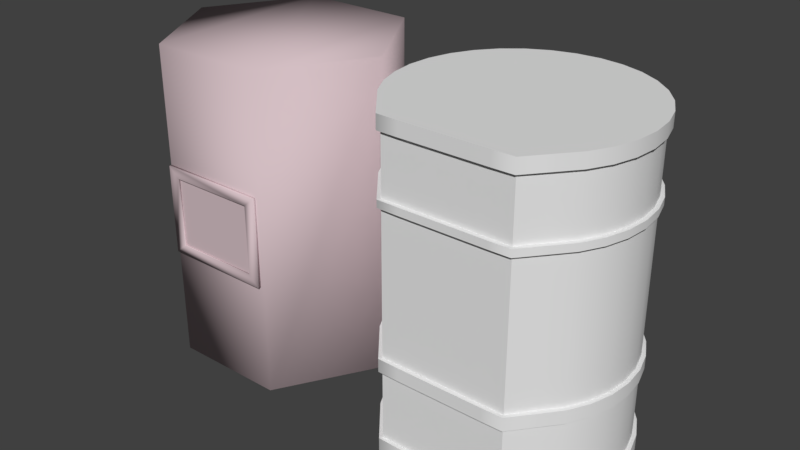# Source: barrel.blend  (saved by Blender 2.79.0; exported with 4.5.12 LTS)
import bpy
from mathutils import Matrix  # noqa: F401  (used for matrix-valued properties, if any)

bpy.ops.wm.read_factory_settings(use_empty=True)
scene = bpy.context.scene
scene.name = 'gagLable'

# ---- collections
col_collection_1 = bpy.data.collections.new('Collection 1'); scene.collection.children.link(col_collection_1)

# ---- materials (node trees are filled in below, after node groups)
mat_no_material = bpy.data.materials.new('no_material')
mat_no_material.alpha_threshold = 0.0
mat_no_material.use_transparent_shadow = False
mat_no_material.diffuse_color = (0.6533, 0.5159, 0.5463, 1.0)
mat_no_material.roughness = 0.5

# ---- material node trees

# ---- world
world_world = bpy.data.worlds.new('World'); scene.world = world_world
world_world.color = (0.05088, 0.05088, 0.05088)
world_world.use_sun_shadow = False
world_world.sun_shadow_jitter_overblur = 0.0
world_world.cycles.sampling_method = 'MANUAL'

# ---- meshes
me_cylinder = bpy.data.meshes.new('Cylinder')
me_cylinder.from_pydata([(0.0, 1.0, 0.0), (0.0, 1.0, 2.853), (0.1951, 0.9808, 0.0), (0.1951, 0.9808, 2.853), (0.3827, 0.9239, 0.0), (0.3827, 0.9239, 2.853), (0.5556, 0.8315, 0.0), (0.5556, 0.8315, 2.853), (0.7071, 0.7071, 0.0), (0.7071, 0.7071, 2.853), (0.8315, 0.5556, 0.0), (0.8315, 0.5556, 2.853), (0.9239, 0.3827, 0.0), (0.9239, 0.3827, 2.853), (0.9808, 0.1951, 0.0), (0.9808, 0.1951, 2.853), (1.0, 7.55e-08, 0.0), (1.0, 7.55e-08, 2.853), (0.9808, -0.1951, 0.0), (0.9808, -0.1951, 2.853), (0.9239, -0.3827, 0.0), (0.9239, -0.3827, 2.853), (0.8315, -0.5556, 0.0), (0.8315, -0.5556, 2.853), (0.7071, -0.7071, 0.0), (0.7071, -0.7071, 2.853), (0.5556, -0.8976, 0.0), (0.5556, -0.8976, 2.853), (0.3827, -0.8976, 0.0), (0.3827, -0.8976, 2.853), (0.1951, -0.8976, 0.0), (0.1951, -0.8976, 2.853), (-3.258e-07, -0.8976, 0.0), (-3.258e-07, -0.8976, 2.853), (-0.1951, -0.8976, 0.0), (-0.1951, -0.8976, 2.853), (-0.3827, -0.8976, 0.0), (-0.3827, -0.8976, 2.853), (-0.5556, -0.8976, 0.0), (-0.5556, -0.8976, 2.853), (-0.7071, -0.7071, 0.0), (-0.7071, -0.7071, 2.853), (-0.8315, -0.5556, 0.0), (-0.8315, -0.5556, 2.853), (-0.9239, -0.3827, 0.0), (-0.9239, -0.3827, 2.853), (-0.9808, -0.1951, 0.0), (-0.9808, -0.1951, 2.853), (-1.0, 9.656e-07, 0.0), (-1.0, 9.656e-07, 2.853), (-0.9808, 0.1951, 0.0), (-0.9808, 0.1951, 2.853), (-0.9239, 0.3827, 0.0), (-0.9239, 0.3827, 2.853), (-0.8315, 0.5556, 0.0), (-0.8315, 0.5556, 2.853), (-0.7071, 0.7071, 0.0), (-0.7071, 0.7071, 2.853), (-0.5556, 0.8315, 0.0), (-0.5556, 0.8315, 2.853), (-0.3827, 0.9239, 0.0), (-0.3827, 0.9239, 2.853), (-0.1951, 0.9808, 0.0), (-0.1951, 0.9808, 2.853), (0.0, 1.0, 0.1375), (0.1951, 0.9808, 0.1375), (0.3827, 0.9239, 0.1375), (0.5556, 0.8315, 0.1375), (0.7071, 0.7071, 0.1375), (0.8315, 0.5556, 0.1375), (0.9239, 0.3827, 0.1375), (0.9808, 0.1951, 0.1375), (1.0, 7.55e-08, 0.1375), (0.9808, -0.1951, 0.1375), (0.9239, -0.3827, 0.1375), (0.8315, -0.5556, 0.1375), (0.7071, -0.7071, 0.1375), (0.5556, -0.8976, 0.1375), (0.3827, -0.8976, 0.1375), (0.1951, -0.8976, 0.1375), (-3.258e-07, -0.8976, 0.1375), (-0.1951, -0.8976, 0.1375), (-0.3827, -0.8976, 0.1375), (-0.5556, -0.8976, 0.1375), (-0.7071, -0.7071, 0.1375), (-0.8315, -0.5556, 0.1375), (-0.9239, -0.3827, 0.1375), (-0.9808, -0.1951, 0.1375), (-1.0, 9.656e-07, 0.1375), (-0.9808, 0.1951, 0.1375), (-0.9239, 0.3827, 0.1375), (-0.8315, 0.5556, 0.1375), (-0.7071, 0.7071, 0.1375), (-0.5556, 0.8315, 0.1375), (-0.3827, 0.9239, 0.1375), (-0.1951, 0.9808, 0.1375), (1.309e-08, 1.034, 0.0), (0.2018, 1.014, 0.0), (0.2018, 1.014, 0.1375), (0.3958, 0.9556, 0.0), (0.3958, 0.9556, 0.1375), (0.5746, 0.86, 0.0), (0.5746, 0.86, 0.1375), (0.7314, 0.7314, 0.0), (0.7314, 0.7314, 0.1375), (0.86, 0.5746, 0.0), (0.86, 0.5746, 0.1375), (0.9556, 0.3958, 0.0), (0.9556, 0.3958, 0.1375), (1.014, 0.2018, 0.0), (1.014, 0.2018, 0.1375), (1.034, 8.041e-08, 0.0), (1.034, 8.041e-08, 0.1375), (1.014, -0.2018, 0.0), (1.014, -0.2018, 0.1375), (0.9556, -0.3958, 0.0), (0.9556, -0.3958, 0.1375), (0.86, -0.5746, 0.0), (0.86, -0.5746, 0.1375), (0.7338, -0.7287, 0.0), (0.7338, -0.7287, 0.1375), (0.5705, -0.9285, 0.0), (0.5705, -0.9285, 0.1375), (0.3827, -0.9319, 0.0), (0.3827, -0.9319, 0.1375), (0.1951, -0.9319, 0.0), (0.1951, -0.9319, 0.1375), (-3.311e-07, -0.9319, 0.0), (-3.311e-07, -0.9319, 0.1375), (-0.1951, -0.9319, 0.0), (-0.1951, -0.9319, 0.1375), (-0.3827, -0.9319, 0.0), (-0.3827, -0.9319, 0.1375), (-0.5705, -0.9285, 0.0), (-0.5705, -0.9285, 0.1375), (-0.7338, -0.7287, 0.0), (-0.7338, -0.7287, 0.1375), (-0.86, -0.5746, 0.0), (-0.86, -0.5746, 0.1375), (-0.9556, -0.3958, 0.0), (-0.9556, -0.3958, 0.1375), (-1.014, -0.2018, 0.0), (-1.014, -0.2018, 0.1375), (-1.034, 9.97e-07, 0.0), (-1.034, 9.97e-07, 0.1375), (-1.014, 0.2018, 0.0), (-1.014, 0.2018, 0.1375), (-0.9556, 0.3958, 0.0), (-0.9556, 0.3958, 0.1375), (-0.86, 0.5746, 0.0), (-0.86, 0.5746, 0.1375), (-0.7314, 0.7314, 0.0), (-0.7314, 0.7314, 0.1375), (-0.5746, 0.86, 0.0), (-0.5746, 0.86, 0.1375), (-0.3958, 0.9556, 0.0), (-0.3958, 0.9556, 0.1375), (-0.2018, 1.014, 0.0), (-0.2018, 1.014, 0.1375), (1.309e-08, 1.034, 0.1375), (0.0, 1.0, 0.8807), (0.1951, 0.9808, 0.8807), (0.3827, 0.9239, 0.8807), (0.5556, 0.8315, 0.8807), (0.7071, 0.7071, 0.8807), (0.8315, 0.5556, 0.8807), (0.9239, 0.3827, 0.8807), (0.9808, 0.1951, 0.8807), (1.0, 7.55e-08, 0.8807), (0.9808, -0.1951, 0.8807), (0.9239, -0.3827, 0.8807), (0.8315, -0.5556, 0.8807), (0.7071, -0.7071, 0.8807), (0.5556, -0.8976, 0.8807), (0.3827, -0.8976, 0.8807), (0.1951, -0.8976, 0.8807), (-3.258e-07, -0.8976, 0.8807), (-0.1951, -0.8976, 0.8807), (-0.3827, -0.8976, 0.8807), (-0.5556, -0.8976, 0.8807), (-0.7071, -0.7071, 0.8807), (-0.8315, -0.5556, 0.8807), (-0.9239, -0.3827, 0.8807), (-0.9808, -0.1951, 0.8807), (-1.0, 9.656e-07, 0.8807), (-0.9808, 0.1951, 0.8807), (-0.9239, 0.3827, 0.8807), (-0.8315, 0.5556, 0.8807), (-0.7071, 0.7071, 0.8807), (-0.5556, 0.8315, 0.8807), (-0.3827, 0.9239, 0.8807), (-0.1951, 0.9808, 0.8807), (0.1951, 0.9808, 0.7617), (0.3827, 0.9239, 0.7617), (0.5556, 0.8315, 0.7617), (0.7071, 0.7071, 0.7617), (0.8315, 0.5556, 0.7617), (0.9239, 0.3827, 0.7617), (0.9808, 0.1951, 0.7617), (1.0, 7.55e-08, 0.7617), (0.9808, -0.1951, 0.7617), (0.9239, -0.3827, 0.7617), (0.8315, -0.5556, 0.7617), (0.7071, -0.7071, 0.7617), (0.5556, -0.8976, 0.7617), (0.3827, -0.8976, 0.7617), (0.1951, -0.8976, 0.7617), (-3.258e-07, -0.8976, 0.7617), (-0.1951, -0.8976, 0.7617), (-0.3827, -0.8976, 0.7617), (-0.5556, -0.8976, 0.7617), (-0.7071, -0.7071, 0.7617), (-0.8315, -0.5556, 0.7617), (-0.9239, -0.3827, 0.7617), (-0.9808, -0.1951, 0.7617), (-1.0, 9.656e-07, 0.7617), (-0.9808, 0.1951, 0.7617), (-0.9239, 0.3827, 0.7617), (-0.8315, 0.5556, 0.7617), (-0.7071, 0.7071, 0.7617), (-0.5556, 0.8315, 0.7617), (-0.3827, 0.9239, 0.7617), (-0.1951, 0.9808, 0.7617), (0.0, 1.0, 0.7617), (-3.329e-10, 1.034, 0.7623), (-3.329e-10, 1.034, 0.8801), (-0.2018, 1.014, 0.8801), (-0.3958, 0.9556, 0.8801), (-0.5746, 0.86, 0.8801), (-0.7314, 0.7314, 0.8801), (-0.86, 0.5746, 0.8801), (-0.9556, 0.3958, 0.8801), (-1.014, 0.2018, 0.8801), (-1.034, 9.65e-07, 0.8801), (-1.014, -0.2018, 0.8801), (-0.9556, -0.3958, 0.8801), (-0.86, -0.5746, 0.8801), (-0.7338, -0.7287, 0.88), (-0.5705, -0.9285, 0.8801), (-0.3827, -0.932, 0.88), (-0.1951, -0.932, 0.88), (-3.257e-07, -0.932, 0.88), (0.1951, -0.932, 0.88), (0.3827, -0.932, 0.88), (0.5705, -0.9285, 0.8801), (0.7338, -0.7287, 0.88), (0.86, -0.5746, 0.8801), (0.9556, -0.3958, 0.8801), (1.014, -0.2018, 0.8801), (1.034, 7.531e-08, 0.8801), (1.014, 0.2018, 0.8801), (0.9556, 0.3958, 0.8801), (0.86, 0.5746, 0.8801), (0.7314, 0.7314, 0.8801), (0.5746, 0.86, 0.8801), (0.3958, 0.9556, 0.8801), (0.2018, 1.014, 0.8801), (0.2018, 1.014, 0.7623), (0.3958, 0.9556, 0.7623), (0.5746, 0.86, 0.7623), (0.7314, 0.7314, 0.7623), (0.86, 0.5746, 0.7623), (0.9556, 0.3958, 0.7623), (1.014, 0.2018, 0.7623), (1.034, 7.531e-08, 0.7623), (1.014, -0.2018, 0.7623), (0.9556, -0.3958, 0.7623), (0.86, -0.5746, 0.7623), (0.7338, -0.7287, 0.7623), (0.5705, -0.9285, 0.7622), (0.3827, -0.932, 0.7623), (0.1951, -0.932, 0.7623), (-3.257e-07, -0.932, 0.7623), (-0.1951, -0.932, 0.7623), (-0.3827, -0.932, 0.7623), (-0.5705, -0.9285, 0.7622), (-0.7338, -0.7287, 0.7623), (-0.86, -0.5746, 0.7623), (-0.9556, -0.3958, 0.7623), (-1.014, -0.2018, 0.7623), (-1.034, 9.65e-07, 0.7623), (-1.014, 0.2018, 0.7623), (-0.9556, 0.3958, 0.7623), (-0.86, 0.5746, 0.7623), (-0.7314, 0.7314, 0.7623), (-0.5746, 0.86, 0.7623), (-0.3958, 0.9556, 0.7623), (-0.2018, 1.014, 0.7623), (0.0, 1.0, 2.729), (0.1951, 0.9808, 2.729), (0.3827, 0.9239, 2.729), (0.5556, 0.8315, 2.729), (0.7071, 0.7071, 2.729), (0.8315, 0.5556, 2.729), (0.9239, 0.3827, 2.729), (0.9808, 0.1951, 2.729), (1.0, 7.55e-08, 2.729), (0.9808, -0.1951, 2.729), (0.9239, -0.3827, 2.729), (0.8315, -0.5556, 2.729), (0.7071, -0.7071, 2.729), (0.5556, -0.8976, 2.729), (0.3827, -0.8976, 2.729), (0.1951, -0.8976, 2.729), (-3.258e-07, -0.8976, 2.729), (-0.1951, -0.8976, 2.729), (-0.3827, -0.8976, 2.729), (-0.5556, -0.8976, 2.729), (-0.7071, -0.7071, 2.729), (-0.8315, -0.5556, 2.729), (-0.9239, -0.3827, 2.729), (-0.9808, -0.1951, 2.729), (-1.0, 9.656e-07, 2.729), (-0.9808, 0.1951, 2.729), (-0.9239, 0.3827, 2.729), (-0.8315, 0.5556, 2.729), (-0.7071, 0.7071, 2.729), (-0.5556, 0.8315, 2.729), (-0.3827, 0.9239, 2.729), (-0.1951, 0.9808, 2.729), (0.2018, 1.014, 2.853), (1.322e-08, 1.034, 2.853), (1.322e-08, 1.034, 2.729), (0.3958, 0.9556, 2.853), (0.5746, 0.86, 2.853), (0.7314, 0.7314, 2.853), (0.86, 0.5746, 2.853), (0.9556, 0.3958, 2.853), (1.014, 0.2018, 2.853), (1.034, 8.07e-08, 2.853), (1.014, -0.2018, 2.853), (0.9556, -0.3958, 2.853), (0.86, -0.5746, 2.853), (0.7338, -0.7287, 2.853), (0.5705, -0.9285, 2.853), (0.3827, -0.9319, 2.853), (0.1951, -0.9319, 2.853), (-3.311e-07, -0.9319, 2.853), (-0.1951, -0.9319, 2.853), (-0.3827, -0.9319, 2.853), (-0.5705, -0.9285, 2.853), (-0.7338, -0.7287, 2.853), (-0.86, -0.5746, 2.853), (-0.9556, -0.3958, 2.853), (-1.014, -0.2018, 2.853), (-1.034, 9.973e-07, 2.853), (-1.014, 0.2018, 2.853), (-0.9556, 0.3958, 2.853), (-0.86, 0.5746, 2.853), (-0.7314, 0.7314, 2.853), (-0.5746, 0.86, 2.853), (-0.3958, 0.9556, 2.853), (-0.2018, 1.014, 2.853), (0.2018, 1.014, 2.729), (0.3958, 0.9556, 2.729), (0.5746, 0.86, 2.729), (0.7314, 0.7314, 2.729), (0.86, 0.5746, 2.729), (0.9556, 0.3958, 2.729), (1.014, 0.2018, 2.729), (1.034, 8.07e-08, 2.729), (1.014, -0.2018, 2.729), (0.9556, -0.3958, 2.729), (0.86, -0.5746, 2.729), (0.7338, -0.7287, 2.729), (0.5705, -0.9285, 2.729), (0.3827, -0.9319, 2.729), (0.1951, -0.9319, 2.729), (-3.311e-07, -0.9319, 2.729), (-0.1951, -0.9319, 2.729), (-0.3827, -0.9319, 2.729), (-0.5705, -0.9285, 2.729), (-0.7338, -0.7287, 2.729), (-0.86, -0.5746, 2.729), (-0.9556, -0.3958, 2.729), (-1.014, -0.2018, 2.729), (-1.034, 9.973e-07, 2.729), (-1.014, 0.2018, 2.729), (-0.9556, 0.3958, 2.729), (-0.86, 0.5746, 2.729), (-0.7314, 0.7314, 2.729), (-0.5746, 0.86, 2.729), (-0.3958, 0.9556, 2.729), (-0.2018, 1.014, 2.729), (0.1951, 0.9808, 2.144), (0.3827, 0.9239, 2.144), (0.5556, 0.8315, 2.144), (0.7071, 0.7071, 2.144), (0.8315, 0.5556, 2.144), (0.9239, 0.3827, 2.144), (0.9808, 0.1951, 2.144), (1.0, 7.55e-08, 2.144), (0.9808, -0.1951, 2.144), (0.9239, -0.3827, 2.144), (0.8315, -0.5556, 2.144), (0.7071, -0.7071, 2.144), (0.5556, -0.8976, 2.144), (0.3827, -0.8976, 2.144), (0.1951, -0.8976, 2.144), (-3.258e-07, -0.8976, 2.144), (-0.1951, -0.8976, 2.144), (-0.3827, -0.8976, 2.144), (-0.5556, -0.8976, 2.144), (-0.7071, -0.7071, 2.144), (-0.8315, -0.5556, 2.144), (-0.9239, -0.3827, 2.144), (-0.9808, -0.1951, 2.144), (-1.0, 9.656e-07, 2.144), (-0.9808, 0.1951, 2.144), (-0.9239, 0.3827, 2.144), (-0.8315, 0.5556, 2.144), (-0.7071, 0.7071, 2.144), (-0.5556, 0.8315, 2.144), (-0.3827, 0.9239, 2.144), (-0.1951, 0.9808, 2.144), (0.0, 1.0, 2.144), (0.0, 1.0, 2.21), (0.1951, 0.9808, 2.21), (0.3827, 0.9239, 2.21), (0.5556, 0.8315, 2.21), (0.7071, 0.7071, 2.21), (0.8315, 0.5556, 2.21), (0.9239, 0.3827, 2.21), (0.9808, 0.1951, 2.21), (1.0, 7.55e-08, 2.21), (0.9808, -0.1951, 2.21), (0.9239, -0.3827, 2.21), (0.8315, -0.5556, 2.21), (0.7071, -0.7071, 2.21), (0.5556, -0.8976, 2.21), (0.3827, -0.8976, 2.21), (0.1951, -0.8976, 2.21), (-3.258e-07, -0.8976, 2.21), (-0.1951, -0.8976, 2.21), (-0.3827, -0.8976, 2.21), (-0.5556, -0.8976, 2.21), (-0.7071, -0.7071, 2.21), (-0.8315, -0.5556, 2.21), (-0.9239, -0.3827, 2.21), (-0.9808, -0.1951, 2.21), (-1.0, 9.656e-07, 2.21), (-0.9808, 0.1951, 2.21), (-0.9239, 0.3827, 2.21), (-0.8315, 0.5556, 2.21), (-0.7071, 0.7071, 2.21), (-0.5556, 0.8315, 2.21), (-0.3827, 0.9239, 2.21), (-0.1951, 0.9808, 2.21), (0.2018, 1.014, 2.21), (0.2018, 1.014, 2.144), (0.3958, 0.9556, 2.21), (0.3958, 0.9556, 2.144), (0.5746, 0.86, 2.21), (0.5746, 0.86, 2.144), (0.7314, 0.7314, 2.21), (0.7314, 0.7314, 2.144), (0.86, 0.5746, 2.21), (0.86, 0.5746, 2.144), (0.9556, 0.3958, 2.21), (0.9556, 0.3958, 2.144), (1.014, 0.2018, 2.21), (1.014, 0.2018, 2.144), (1.034, 8.079e-08, 2.21), (1.034, 8.079e-08, 2.144), (1.014, -0.2018, 2.21), (1.014, -0.2018, 2.144), (0.9556, -0.3958, 2.21), (0.9556, -0.3958, 2.144), (0.86, -0.5746, 2.21), (0.86, -0.5746, 2.144), (0.7338, -0.7287, 2.21), (0.7338, -0.7287, 2.144), (0.5705, -0.9285, 2.21), (0.5705, -0.9285, 2.144), (0.3827, -0.9319, 2.21), (0.3827, -0.9319, 2.144), (0.1951, -0.9319, 2.21), (0.1951, -0.9319, 2.144), (-3.311e-07, -0.9319, 2.21), (-3.311e-07, -0.9319, 2.144), (-0.1951, -0.9319, 2.21), (-0.1951, -0.9319, 2.144), (-0.3827, -0.9319, 2.21), (-0.3827, -0.9319, 2.144), (-0.5705, -0.9285, 2.21), (-0.5705, -0.9285, 2.144), (-0.7338, -0.7287, 2.21), (-0.7338, -0.7287, 2.144), (-0.86, -0.5746, 2.21), (-0.86, -0.5746, 2.144), (-0.9556, -0.3958, 2.21), (-0.9556, -0.3958, 2.144), (-1.014, -0.2018, 2.21), (-1.014, -0.2018, 2.144), (-1.034, 9.972e-07, 2.21), (-1.034, 9.972e-07, 2.144), (-1.014, 0.2018, 2.21), (-1.014, 0.2018, 2.144), (-0.9556, 0.3958, 2.21), (-0.9556, 0.3958, 2.144), (-0.86, 0.5746, 2.21), (-0.86, 0.5746, 2.144), (-0.7314, 0.7314, 2.21), (-0.7314, 0.7314, 2.144), (-0.5746, 0.86, 2.21), (-0.5746, 0.86, 2.144), (-0.3958, 0.9556, 2.21), (-0.3958, 0.9556, 2.144), (-0.2018, 1.014, 2.21), (-0.2018, 1.014, 2.144), (1.283e-08, 1.034, 2.144), (1.283e-08, 1.034, 2.21)], [], [(310, 309, 373, 374), (23, 25, 333, 332), (311, 310, 374, 375), (5, 7, 324, 323), (312, 311, 375, 376), (57, 59, 350, 349), (39, 41, 341, 340), (313, 312, 376, 377), (21, 23, 332, 331), (314, 313, 377, 378), (3, 5, 323, 320), (315, 314, 378, 379), (55, 57, 349, 348), (289, 288, 322, 353), (37, 39, 340, 339), (316, 315, 379, 380), (290, 289, 353, 354), (19, 21, 331, 330), (317, 316, 380, 381), (291, 290, 354, 355), (318, 317, 381, 382), (53, 55, 348, 347), (292, 291, 355, 356), (1, 3, 320, 321), (35, 37, 339, 338), (319, 318, 382, 383), (293, 292, 356, 357), (17, 19, 330, 329), (288, 319, 383, 322), (294, 293, 357, 358), (3, 1, 63, 61, 59, 57, 55, 53, 51, 49, 47, 45, 43, 41, 39, 37, 35, 33, 31, 29, 27, 25, 23, 21, 19, 17, 15, 13, 11, 9, 7, 5), (51, 53, 347, 346), (295, 294, 358, 359), (0, 2, 4, 6, 8, 10, 12, 14, 16, 18, 20, 22, 24, 26, 28, 30, 32, 34, 36, 38, 40, 42, 44, 46, 48, 50, 52, 54, 56, 58, 60, 62), (8, 6, 101, 103), (82, 83, 134, 132), (60, 58, 153, 155), (83, 84, 136, 134), (42, 40, 135, 137), (84, 85, 138, 136), (24, 22, 117, 119), (85, 86, 140, 138), (6, 4, 99, 101), (58, 56, 151, 153), (86, 87, 142, 140), (40, 38, 133, 135), (87, 88, 144, 142), (22, 20, 115, 117), (88, 89, 146, 144), (4, 2, 97, 99), (56, 54, 149, 151), (89, 90, 148, 146), (38, 36, 131, 133), (90, 91, 150, 148), (20, 18, 113, 115), (64, 65, 98, 159), (91, 92, 152, 150), (65, 66, 100, 98), (54, 52, 147, 149), (92, 93, 154, 152), (2, 0, 96, 97), (66, 67, 102, 100), (36, 34, 129, 131), (93, 94, 156, 154), (18, 16, 111, 113), (67, 68, 104, 102), (157, 158, 159, 96), (155, 156, 158, 157), (153, 154, 156, 155), (151, 152, 154, 153), (149, 150, 152, 151), (147, 148, 150, 149), (145, 146, 148, 147), (143, 144, 146, 145), (141, 142, 144, 143), (139, 140, 142, 141), (137, 138, 140, 139), (135, 136, 138, 137), (133, 134, 136, 135), (131, 132, 134, 133), (129, 130, 132, 131), (127, 128, 130, 129), (125, 126, 128, 127), (123, 124, 126, 125), (121, 122, 124, 123), (119, 120, 122, 121), (117, 118, 120, 119), (115, 116, 118, 117), (113, 114, 116, 115), (111, 112, 114, 113), (109, 110, 112, 111), (107, 108, 110, 109), (105, 106, 108, 107), (103, 104, 106, 105), (101, 102, 104, 103), (99, 100, 102, 101), (97, 98, 100, 99), (96, 159, 98, 97), (26, 24, 119, 121), (81, 82, 132, 130), (44, 42, 137, 139), (80, 81, 130, 128), (62, 60, 155, 157), (10, 8, 103, 105), (79, 80, 128, 126), (28, 26, 121, 123), (78, 79, 126, 124), (46, 44, 139, 141), (77, 78, 124, 122), (0, 62, 157, 96), (76, 77, 122, 120), (12, 10, 105, 107), (30, 28, 123, 125), (75, 76, 120, 118), (48, 46, 141, 143), (74, 75, 118, 116), (73, 74, 116, 114), (14, 12, 107, 109), (32, 30, 125, 127), (72, 73, 114, 112), (50, 48, 143, 145), (71, 72, 112, 110), (70, 71, 110, 108), (16, 14, 109, 111), (34, 32, 127, 129), (69, 70, 108, 106), (95, 64, 159, 158), (52, 50, 145, 147), (68, 69, 106, 104), (94, 95, 158, 156), (212, 211, 276, 277), (186, 187, 230, 231), (160, 161, 256, 225), (211, 210, 275, 276), (187, 188, 229, 230), (161, 162, 255, 256), (210, 209, 274, 275), (188, 189, 228, 229), (162, 163, 254, 255), (209, 208, 273, 274), (189, 190, 227, 228), (163, 164, 253, 254), (208, 207, 272, 273), (190, 191, 226, 227), (164, 165, 252, 253), (207, 206, 271, 272), (191, 160, 225, 226), (165, 166, 251, 252), (206, 205, 270, 271), (166, 167, 250, 251), (205, 204, 269, 270), (167, 168, 249, 250), (204, 203, 268, 269), (168, 169, 248, 249), (203, 202, 267, 268), (169, 170, 247, 248), (202, 201, 266, 267), (170, 171, 246, 247), (201, 200, 265, 266), (171, 172, 245, 246), (200, 199, 264, 265), (172, 173, 244, 245), (64, 223, 192, 65), (65, 192, 193, 66), (66, 193, 194, 67), (67, 194, 195, 68), (68, 195, 196, 69), (69, 196, 197, 70), (70, 197, 198, 71), (71, 198, 199, 72), (72, 199, 200, 73), (73, 200, 201, 74), (74, 201, 202, 75), (75, 202, 203, 76), (76, 203, 204, 77), (77, 204, 205, 78), (78, 205, 206, 79), (79, 206, 207, 80), (80, 207, 208, 81), (81, 208, 209, 82), (82, 209, 210, 83), (83, 210, 211, 84), (84, 211, 212, 85), (85, 212, 213, 86), (86, 213, 214, 87), (87, 214, 215, 88), (88, 215, 216, 89), (89, 216, 217, 90), (90, 217, 218, 91), (91, 218, 219, 92), (92, 219, 220, 93), (93, 220, 221, 94), (94, 221, 222, 95), (95, 222, 223, 64), (287, 226, 225, 224), (286, 227, 226, 287), (285, 228, 227, 286), (284, 229, 228, 285), (283, 230, 229, 284), (282, 231, 230, 283), (281, 232, 231, 282), (280, 233, 232, 281), (279, 234, 233, 280), (278, 235, 234, 279), (277, 236, 235, 278), (276, 237, 236, 277), (275, 238, 237, 276), (274, 239, 238, 275), (273, 240, 239, 274), (272, 241, 240, 273), (271, 242, 241, 272), (270, 243, 242, 271), (269, 244, 243, 270), (268, 245, 244, 269), (267, 246, 245, 268), (266, 247, 246, 267), (265, 248, 247, 266), (264, 249, 248, 265), (263, 250, 249, 264), (262, 251, 250, 263), (261, 252, 251, 262), (260, 253, 252, 261), (259, 254, 253, 260), (258, 255, 254, 259), (257, 256, 255, 258), (224, 225, 256, 257), (185, 186, 231, 232), (213, 212, 277, 278), (184, 185, 232, 233), (214, 213, 278, 279), (183, 184, 233, 234), (215, 214, 279, 280), (182, 183, 234, 235), (216, 215, 280, 281), (181, 182, 235, 236), (217, 216, 281, 282), (180, 181, 236, 237), (218, 217, 282, 283), (192, 223, 224, 257), (179, 180, 237, 238), (219, 218, 283, 284), (193, 192, 257, 258), (178, 179, 238, 239), (220, 219, 284, 285), (194, 193, 258, 259), (177, 178, 239, 240), (221, 220, 285, 286), (195, 194, 259, 260), (176, 177, 240, 241), (222, 221, 286, 287), (196, 195, 260, 261), (175, 176, 241, 242), (223, 222, 287, 224), (197, 196, 261, 262), (174, 175, 242, 243), (198, 197, 262, 263), (173, 174, 243, 244), (199, 198, 263, 264), (447, 319, 288, 416), (446, 318, 319, 447), (445, 317, 318, 446), (444, 316, 317, 445), (443, 315, 316, 444), (442, 314, 315, 443), (441, 313, 314, 442), (440, 312, 313, 441), (439, 311, 312, 440), (438, 310, 311, 439), (437, 309, 310, 438), (436, 308, 309, 437), (435, 307, 308, 436), (434, 306, 307, 435), (433, 305, 306, 434), (432, 304, 305, 433), (431, 303, 304, 432), (430, 302, 303, 431), (429, 301, 302, 430), (428, 300, 301, 429), (427, 299, 300, 428), (426, 298, 299, 427), (425, 297, 298, 426), (424, 296, 297, 425), (423, 295, 296, 424), (422, 294, 295, 423), (421, 293, 294, 422), (420, 292, 293, 421), (419, 291, 292, 420), (418, 290, 291, 419), (417, 289, 290, 418), (416, 288, 289, 417), (322, 321, 320, 353), (353, 320, 323, 354), (354, 323, 324, 355), (355, 324, 325, 356), (356, 325, 326, 357), (357, 326, 327, 358), (358, 327, 328, 359), (359, 328, 329, 360), (360, 329, 330, 361), (361, 330, 331, 362), (362, 331, 332, 363), (363, 332, 333, 364), (364, 333, 334, 365), (365, 334, 335, 366), (366, 335, 336, 367), (367, 336, 337, 368), (368, 337, 338, 369), (369, 338, 339, 370), (370, 339, 340, 371), (371, 340, 341, 372), (372, 341, 342, 373), (373, 342, 343, 374), (374, 343, 344, 375), (375, 344, 345, 376), (376, 345, 346, 377), (377, 346, 347, 378), (378, 347, 348, 379), (379, 348, 349, 380), (380, 349, 350, 381), (381, 350, 351, 382), (382, 351, 352, 383), (383, 352, 321, 322), (41, 43, 342, 341), (59, 61, 351, 350), (309, 308, 372, 373), (7, 9, 325, 324), (308, 307, 371, 372), (25, 27, 334, 333), (307, 306, 370, 371), (43, 45, 343, 342), (61, 63, 352, 351), (306, 305, 369, 370), (9, 11, 326, 325), (305, 304, 368, 369), (27, 29, 335, 334), (304, 303, 367, 368), (45, 47, 344, 343), (63, 1, 321, 352), (303, 302, 366, 367), (11, 13, 327, 326), (302, 301, 365, 366), (29, 31, 336, 335), (301, 300, 364, 365), (47, 49, 345, 344), (300, 299, 363, 364), (13, 15, 328, 327), (299, 298, 362, 363), (31, 33, 337, 336), (298, 297, 361, 362), (49, 51, 346, 345), (297, 296, 360, 361), (15, 17, 329, 328), (296, 295, 359, 360), (33, 35, 338, 337), (160, 415, 384, 161), (161, 384, 385, 162), (162, 385, 386, 163), (163, 386, 387, 164), (164, 387, 388, 165), (165, 388, 389, 166), (166, 389, 390, 167), (167, 390, 391, 168), (168, 391, 392, 169), (169, 392, 393, 170), (170, 393, 394, 171), (171, 394, 395, 172), (172, 395, 396, 173), (173, 396, 397, 174), (174, 397, 398, 175), (175, 398, 399, 176), (176, 399, 400, 177), (177, 400, 401, 178), (178, 401, 402, 179), (179, 402, 403, 180), (180, 403, 404, 181), (181, 404, 405, 182), (182, 405, 406, 183), (183, 406, 407, 184), (184, 407, 408, 185), (185, 408, 409, 186), (186, 409, 410, 187), (187, 410, 411, 188), (188, 411, 412, 189), (189, 412, 413, 190), (190, 413, 414, 191), (191, 414, 415, 160), (434, 435, 484, 482), (387, 386, 453, 455), (413, 412, 505, 507), (433, 434, 482, 480), (386, 385, 451, 453), (412, 411, 503, 505), (432, 433, 480, 478), (385, 384, 449, 451), (411, 410, 501, 503), (431, 432, 478, 476), (384, 415, 510, 449), (410, 409, 499, 501), (430, 431, 476, 474), (409, 408, 497, 499), (429, 430, 474, 472), (408, 407, 495, 497), (428, 429, 472, 470), (407, 406, 493, 495), (427, 428, 470, 468), (406, 405, 491, 493), (426, 427, 468, 466), (405, 404, 489, 491), (425, 426, 466, 464), (404, 403, 487, 489), (424, 425, 464, 462), (403, 402, 485, 487), (423, 424, 462, 460), (402, 401, 483, 485), (422, 423, 460, 458), (401, 400, 481, 483), (421, 422, 458, 456), (447, 416, 511, 508), (510, 511, 448, 449), (449, 448, 450, 451), (451, 450, 452, 453), (453, 452, 454, 455), (455, 454, 456, 457), (457, 456, 458, 459), (459, 458, 460, 461), (461, 460, 462, 463), (463, 462, 464, 465), (465, 464, 466, 467), (467, 466, 468, 469), (469, 468, 470, 471), (471, 470, 472, 473), (473, 472, 474, 475), (475, 474, 476, 477), (477, 476, 478, 479), (479, 478, 480, 481), (481, 480, 482, 483), (483, 482, 484, 485), (485, 484, 486, 487), (487, 486, 488, 489), (489, 488, 490, 491), (491, 490, 492, 493), (493, 492, 494, 495), (495, 494, 496, 497), (497, 496, 498, 499), (499, 498, 500, 501), (501, 500, 502, 503), (503, 502, 504, 505), (505, 504, 506, 507), (507, 506, 508, 509), (509, 508, 511, 510), (414, 413, 507, 509), (388, 387, 455, 457), (435, 436, 486, 484), (415, 414, 509, 510), (389, 388, 457, 459), (436, 437, 488, 486), (390, 389, 459, 461), (437, 438, 490, 488), (391, 390, 461, 463), (438, 439, 492, 490), (392, 391, 463, 465), (439, 440, 494, 492), (393, 392, 465, 467), (440, 441, 496, 494), (394, 393, 467, 469), (441, 442, 498, 496), (395, 394, 469, 471), (442, 443, 500, 498), (416, 417, 448, 511), (396, 395, 471, 473), (443, 444, 502, 500), (417, 418, 450, 448), (397, 396, 473, 475), (444, 445, 504, 502), (418, 419, 452, 450), (398, 397, 475, 477), (445, 446, 506, 504), (419, 420, 454, 452), (399, 398, 477, 479), (446, 447, 508, 506), (420, 421, 456, 454), (400, 399, 479, 481)])
me_cylinder.polygons.foreach_set('use_smooth', [0, 0, 0, 0, 0, 0, 0, 0, 0, 0, 0, 0, 0, 0, 0, 0, 0, 0, 0, 0, 0, 0, 0, 0, 0, 0, 0, 0, 0, 0, 0, 0, 0, 0, 0, 0, 0, 0, 0, 0, 0, 0, 0, 0, 0, 0, 0, 0, 0, 0, 0, 0, 0, 0, 0, 0, 0, 0, 0, 0, 0, 0, 0, 0, 0, 0, 1, 1, 1, 1, 1, 1, 1, 1, 1, 1, 1, 1, 1, 1, 1, 1, 1, 1, 1, 1, 1, 1, 1, 1, 1, 1, 1, 1, 1, 1, 1, 1, 0, 0, 0, 0, 0, 0, 0, 0, 0, 0, 0, 0, 0, 0, 0, 0, 0, 0, 0, 0, 0, 0, 0, 0, 0, 0, 0, 0, 0, 0, 0, 0, 0, 0, 0, 0, 0, 0, 0, 0, 0, 0, 0, 0, 0, 0, 0, 0, 0, 0, 0, 0, 0, 0, 0, 0, 0, 0, 0, 0, 0, 0, 0, 0, 1, 1, 1, 1, 1, 1, 1, 1, 1, 1, 1, 1, 1, 0, 0, 0, 0, 0, 0, 1, 1, 1, 1, 1, 1, 1, 1, 1, 1, 1, 1, 1, 1, 1, 1, 1, 1, 1, 1, 1, 1, 1, 1, 1, 1, 1, 1, 1, 1, 1, 1, 1, 1, 1, 1, 1, 1, 1, 1, 1, 1, 1, 1, 1, 0, 0, 0, 0, 0, 0, 0, 0, 0, 0, 0, 0, 0, 0, 0, 0, 0, 0, 0, 0, 0, 0, 0, 0, 0, 0, 0, 0, 0, 0, 0, 0, 1, 1, 1, 1, 1, 1, 1, 1, 1, 1, 1, 1, 1, 0, 0, 0, 0, 0, 0, 1, 1, 1, 1, 1, 1, 1, 1, 1, 1, 1, 1, 1, 1, 1, 1, 1, 1, 1, 1, 1, 1, 1, 1, 1, 1, 1, 1, 1, 1, 1, 1, 1, 1, 1, 1, 1, 1, 1, 1, 1, 1, 1, 1, 1, 0, 0, 0, 0, 0, 0, 0, 0, 0, 0, 0, 0, 0, 0, 0, 0, 0, 0, 0, 0, 0, 0, 0, 0, 0, 0, 0, 0, 0, 0, 0, 0, 1, 1, 1, 1, 1, 1, 1, 1, 1, 1, 1, 1, 1, 0, 0, 0, 0, 0, 0, 1, 1, 1, 1, 1, 1, 1, 1, 1, 1, 1, 1, 1, 0, 0, 0, 0, 0, 0, 0, 0, 0, 0, 0, 0, 0, 0, 0, 0, 0, 0, 0, 0, 0, 0, 0, 0, 0, 0, 0, 0, 0, 0, 0, 0, 1, 1, 1, 1, 1, 1, 1, 1, 1, 1, 1, 1, 1, 1, 1, 1, 1, 1, 1, 1, 1, 1, 1, 1, 1, 1, 1, 1, 1, 1, 1, 1, 0, 0, 0, 0, 0, 0, 0, 0, 0, 0, 0, 0, 0, 0, 0, 0, 0, 0, 0, 0, 0, 0, 0, 0, 0, 0, 0, 0, 0, 0, 0, 0])
_k = set([(484, 486)])
me_cylinder.attributes.new('sharp_edge', 'BOOLEAN', 'EDGE').data.foreach_set('value', [ (min(e.vertices), max(e.vertices)) in _k for e in me_cylinder.edges])
_uv = me_cylinder.uv_layers.new(name='UVMap')
_uv.uv.foreach_set('vector', [0.3435, 0.9374, 0.3778, 0.9374, 0.3778, 0.9374, 0.3435, 0.9374, 0.8697, 0.5579, 0.8333, 0.5428, 0.8333, 0.5428, 0.8697, 0.5579, 0.3092, 0.9374, 0.3435, 0.9374, 0.3435, 0.9374, 0.3092, 0.9374, 0.9303, 0.8625, 0.9522, 0.8298, 0.9522, 0.8298, 0.9303, 0.8625, 0.2748, 0.9374, 0.3092, 0.9374, 0.3092, 0.9374, 0.2748, 0.9374, 0.7167, 0.9273, 0.7553, 0.935, 0.7553, 0.935, 0.7167, 0.9273, 0.5916, 0.6286, 0.5828, 0.6767, 0.5828, 0.6767, 0.5916, 0.6286, 0.2405, 0.9374, 0.2748, 0.9374, 0.2748, 0.9374, 0.2405, 0.9374, 0.9024, 0.5798, 0.8697, 0.5579, 0.8697, 0.5579, 0.9024, 0.5798, 0.2061, 0.9374, 0.2405, 0.9374, 0.2405, 0.9374, 0.2061, 0.9374, 0.9024, 0.8903, 0.9303, 0.8625, 0.9303, 0.8625, 0.9024, 0.8903, 0.1718, 0.9374, 0.2061, 0.9374, 0.2061, 0.9374, 0.1718, 0.9374, 0.6803, 0.9122, 0.7167, 0.9273, 0.7167, 0.9273, 0.6803, 0.9122, 0.5178, 0.4374, 0.5521, 0.4374, 0.5521, 0.4374, 0.5178, 0.4374, 0.6222, 0.6123, 0.5916, 0.6286, 0.5916, 0.6286, 0.6222, 0.6123, 0.1375, 0.9374, 0.1718, 0.9374, 0.1718, 0.9374, 0.1375, 0.9374, 0.4835, 0.4374, 0.5178, 0.4374, 0.5178, 0.4374, 0.4835, 0.4374, 0.9303, 0.6076, 0.9024, 0.5798, 0.9024, 0.5798, 0.9303, 0.6076, 0.1031, 0.9374, 0.1375, 0.9374, 0.1375, 0.9374, 0.1031, 0.9374, 0.4491, 0.4374, 0.4835, 0.4374, 0.4835, 0.4374, 0.4491, 0.4374, 0.06878, 0.9374, 0.1031, 0.9374, 0.1031, 0.9374, 0.06878, 0.9374, 0.6476, 0.8903, 0.6803, 0.9122, 0.6803, 0.9122, 0.6476, 0.8903, 0.4148, 0.4374, 0.4491, 0.4374, 0.4491, 0.4374, 0.4148, 0.4374, 0.8697, 0.9122, 0.9024, 0.8903, 0.9024, 0.8903, 0.8697, 0.9122, 0.6554, 0.5945, 0.6222, 0.6123, 0.6222, 0.6123, 0.6554, 0.5945, 0.03445, 0.9374, 0.06878, 0.9374, 0.06878, 0.9374, 0.03445, 0.9374, 0.3804, 0.4374, 0.4148, 0.4374, 0.4148, 0.4374, 0.3804, 0.4374, 0.9522, 0.6404, 0.9303, 0.6076, 0.9303, 0.6076, 0.9522, 0.6404, 0.0001078, 0.9374, 0.03445, 0.9374, 0.03445, 0.9374, 0.0001078, 0.9374, 0.3461, 0.4374, 0.3804, 0.4374, 0.3804, 0.4374, 0.3461, 0.4374, 0.9024, 0.8903, 0.8697, 0.9122, 0.8333, 0.9273, 0.7947, 0.935, 0.7553, 0.935, 0.7167, 0.9273, 0.6803, 0.9122, 0.6476, 0.8903, 0.6197, 0.8625, 0.5978, 0.8298, 0.5828, 0.7934, 0.5751, 0.7547, 0.5751, 0.7154, 0.5828, 0.6767, 0.5916, 0.6286, 0.6222, 0.6123, 0.6554, 0.5945, 0.69, 0.576, 0.7246, 0.5576, 0.7578, 0.5398, 0.7884, 0.5234, 0.8333, 0.5428, 0.8697, 0.5579, 0.9024, 0.5798, 0.9303, 0.6076, 0.9522, 0.6404, 0.9672, 0.6767, 0.9749, 0.7154, 0.9749, 0.7547, 0.9672, 0.7934, 0.9522, 0.8298, 0.9303, 0.8625, 0.6197, 0.8625, 0.6476, 0.8903, 0.6476, 0.8903, 0.6197, 0.8625, 0.3118, 0.4374, 0.3461, 0.4374, 0.3461, 0.4374, 0.3118, 0.4374, 0.8697, 0.9122, 0.8333, 0.9273, 0.7947, 0.935, 0.7553, 0.935, 0.7167, 0.9273, 0.6803, 0.9122, 0.6476, 0.8903, 0.6197, 0.8625, 0.5978, 0.8297, 0.5828, 0.7934, 0.5751, 0.7547, 0.5751, 0.7154, 0.5828, 0.6767, 0.5916, 0.6286, 0.6222, 0.6123, 0.6554, 0.5945, 0.69, 0.576, 0.7246, 0.5575, 0.7578, 0.5398, 0.7884, 0.5234, 0.8333, 0.5428, 0.8697, 0.5579, 0.9024, 0.5798, 0.9303, 0.6076, 0.9522, 0.6403, 0.9672, 0.6767, 0.9749, 0.7154, 0.9749, 0.7547, 0.9672, 0.7934, 0.9522, 0.8297, 0.9303, 0.8625, 0.9024, 0.8903, 0.7167, 0.9273, 0.7553, 0.935, 0.7553, 0.935, 0.7167, 0.9273, 0.4851, 0.75, 0.4548, 0.75, 0.4548, 0.75, 0.4851, 0.75, 0.9303, 0.8625, 0.9522, 0.8297, 0.9522, 0.8297, 0.9303, 0.8625, 0.4548, 0.75, 0.4122, 0.75, 0.4122, 0.75, 0.4548, 0.75, 0.8697, 0.5579, 0.8333, 0.5428, 0.8333, 0.5428, 0.8697, 0.5579, 0.4122, 0.75, 0.3778, 0.75, 0.3778, 0.75, 0.4122, 0.75, 0.5828, 0.6767, 0.5751, 0.7154, 0.5751, 0.7154, 0.5828, 0.6767, 0.3778, 0.75, 0.3435, 0.75, 0.3435, 0.75, 0.3778, 0.75, 0.7553, 0.935, 0.7947, 0.935, 0.7947, 0.935, 0.7553, 0.935, 0.9522, 0.8297, 0.9672, 0.7934, 0.9672, 0.7934, 0.9522, 0.8297, 0.3435, 0.75, 0.3092, 0.75, 0.3092, 0.75, 0.3435, 0.75, 0.8333, 0.5428, 0.7884, 0.5234, 0.7884, 0.5234, 0.8333, 0.5428, 0.3092, 0.75, 0.2748, 0.75, 0.2748, 0.75, 0.3092, 0.75, 0.5751, 0.7154, 0.5751, 0.7547, 0.5751, 0.7547, 0.5751, 0.7154, 0.2748, 0.75, 0.2405, 0.75, 0.2405, 0.75, 0.2748, 0.75, 0.7947, 0.935, 0.8333, 0.9273, 0.8333, 0.9273, 0.7947, 0.935, 0.9672, 0.7934, 0.9749, 0.7547, 0.9749, 0.7547, 0.9672, 0.7934, 0.2405, 0.75, 0.2061, 0.75, 0.2061, 0.75, 0.2405, 0.75, 0.7884, 0.5234, 0.7578, 0.5398, 0.7578, 0.5398, 0.7884, 0.5234, 0.2061, 0.75, 0.1718, 0.75, 0.1718, 0.75, 0.2061, 0.75, 0.5751, 0.7547, 0.5828, 0.7934, 0.5828, 0.7934, 0.5751, 0.7547, 0.5521, 0.25, 0.5178, 0.25, 0.5178, 0.25, 0.5521, 0.25, 0.1718, 0.75, 0.1375, 0.75, 0.1375, 0.75, 0.1718, 0.75, 0.5178, 0.25, 0.4834, 0.25, 0.4834, 0.25, 0.5178, 0.25, 0.9749, 0.7547, 0.9749, 0.7154, 0.9749, 0.7154, 0.9749, 0.7547, 0.1375, 0.75, 0.1031, 0.75, 0.1031, 0.75, 0.1375, 0.75, 0.8333, 0.9273, 0.8697, 0.9122, 0.8697, 0.9122, 0.8333, 0.9273, 0.4834, 0.25, 0.4491, 0.25, 0.4491, 0.25, 0.4834, 0.25, 0.7578, 0.5398, 0.7246, 0.5575, 0.7246, 0.5575, 0.7578, 0.5398, 0.1031, 0.75, 0.06878, 0.75, 0.06878, 0.75, 0.1031, 0.75, 0.5828, 0.7934, 0.5978, 0.8297, 0.5978, 0.8297, 0.5828, 0.7934, 0.4491, 0.25, 0.4148, 0.25, 0.4148, 0.25, 0.4491, 0.25, 0.03444, 0.5001, 0.03445, 0.75, 0.0001066, 0.75, 0.0001051, 0.5001, 0.06878, 0.5001, 0.06878, 0.75, 0.03445, 0.75, 0.03444, 0.5001, 0.1031, 0.5001, 0.1031, 0.75, 0.06878, 0.75, 0.06878, 0.5001, 0.1375, 0.5001, 0.1375, 0.75, 0.1031, 0.75, 0.1031, 0.5001, 0.1718, 0.5001, 0.1718, 0.75, 0.1375, 0.75, 0.1375, 0.5001, 0.2061, 0.5001, 0.2061, 0.75, 0.1718, 0.75, 0.1718, 0.5001, 0.2405, 0.5001, 0.2405, 0.75, 0.2061, 0.75, 0.2061, 0.5001, 0.2748, 0.5001, 0.2748, 0.75, 0.2405, 0.75, 0.2405, 0.5001, 0.3092, 0.5001, 0.3092, 0.75, 0.2748, 0.75, 0.2748, 0.5001, 0.3435, 0.5001, 0.3435, 0.75, 0.3092, 0.75, 0.3092, 0.5001, 0.3778, 0.5001, 0.3778, 0.75, 0.3435, 0.75, 0.3435, 0.5001, 0.4122, 0.5001, 0.4122, 0.75, 0.3778, 0.75, 0.3778, 0.5001, 0.4548, 0.5001, 0.4548, 0.75, 0.4122, 0.75, 0.4122, 0.5001, 0.4851, 0.5001, 0.4851, 0.75, 0.4548, 0.75, 0.4548, 0.5001, 0.518, 0.5001, 0.518, 0.75, 0.4851, 0.75, 0.4851, 0.5001, 0.5521, 0.5001, 0.5521, 0.75, 0.518, 0.75, 0.518, 0.5001, 0.03428, 0.000107, 0.03428, 0.25, 0.0001065, 0.25, 0.0001051, 0.0001071, 0.06714, 0.0001067, 0.06714, 0.25, 0.03428, 0.25, 0.03428, 0.000107, 0.09742, 0.0001066, 0.09742, 0.25, 0.06714, 0.25, 0.06714, 0.0001067, 0.1401, 0.0001063, 0.1401, 0.25, 0.09742, 0.25, 0.09742, 0.0001066, 0.1744, 0.0001061, 0.1744, 0.25, 0.1401, 0.25, 0.1401, 0.0001063, 0.2087, 0.0001059, 0.2087, 0.25, 0.1744, 0.25, 0.1744, 0.0001061, 0.2431, 0.0001057, 0.2431, 0.25, 0.2087, 0.25, 0.2087, 0.0001059, 0.2774, 0.0001056, 0.2774, 0.25, 0.2431, 0.25, 0.2431, 0.0001057, 0.3118, 0.0001055, 0.3118, 0.25, 0.2774, 0.25, 0.2774, 0.0001056, 0.3461, 0.0001053, 0.3461, 0.25, 0.3118, 0.25, 0.3118, 0.0001055, 0.3804, 0.0001053, 0.3804, 0.25, 0.3461, 0.25, 0.3461, 0.0001053, 0.4148, 0.0001052, 0.4148, 0.25, 0.3804, 0.25, 0.3804, 0.0001053, 0.4491, 0.0001051, 0.4491, 0.25, 0.4148, 0.25, 0.4148, 0.0001052, 0.4834, 0.0001051, 0.4834, 0.25, 0.4491, 0.25, 0.4491, 0.0001051, 0.5178, 0.0001051, 0.5178, 0.25, 0.4834, 0.25, 0.4834, 0.0001051, 0.5521, 0.0001051, 0.5521, 0.25, 0.5178, 0.25, 0.5178, 0.0001051, 0.5916, 0.6286, 0.5828, 0.6767, 0.5828, 0.6767, 0.5916, 0.6286, 0.518, 0.75, 0.4851, 0.75, 0.4851, 0.75, 0.518, 0.75, 0.9024, 0.5798, 0.8697, 0.5579, 0.8697, 0.5579, 0.9024, 0.5798, 0.5521, 0.75, 0.518, 0.75, 0.518, 0.75, 0.5521, 0.75, 0.9024, 0.8903, 0.9303, 0.8625, 0.9303, 0.8625, 0.9024, 0.8903, 0.6803, 0.9122, 0.7167, 0.9273, 0.7167, 0.9273, 0.6803, 0.9122, 0.03428, 0.25, 0.0001065, 0.25, 0.0001065, 0.25, 0.03428, 0.25, 0.6222, 0.6123, 0.5916, 0.6286, 0.5916, 0.6286, 0.6222, 0.6123, 0.06714, 0.25, 0.03428, 0.25, 0.03428, 0.25, 0.06714, 0.25, 0.9303, 0.6076, 0.9024, 0.5798, 0.9024, 0.5798, 0.9303, 0.6076, 0.09742, 0.25, 0.06714, 0.25, 0.06714, 0.25, 0.09742, 0.25, 0.8697, 0.9122, 0.9024, 0.8903, 0.9024, 0.8903, 0.8697, 0.9122, 0.1401, 0.25, 0.09742, 0.25, 0.09742, 0.25, 0.1401, 0.25, 0.6476, 0.8903, 0.6803, 0.9122, 0.6803, 0.9122, 0.6476, 0.8903, 0.6554, 0.5945, 0.6222, 0.6123, 0.6222, 0.6123, 0.6554, 0.5945, 0.1744, 0.25, 0.1401, 0.25, 0.1401, 0.25, 0.1744, 0.25, 0.9522, 0.6403, 0.9303, 0.6076, 0.9303, 0.6076, 0.9522, 0.6403, 0.2087, 0.25, 0.1744, 0.25, 0.1744, 0.25, 0.2087, 0.25, 0.2431, 0.25, 0.2087, 0.25, 0.2087, 0.25, 0.2431, 0.25, 0.6197, 0.8625, 0.6476, 0.8903, 0.6476, 0.8903, 0.6197, 0.8625, 0.69, 0.576, 0.6554, 0.5945, 0.6554, 0.5945, 0.69, 0.576, 0.2774, 0.25, 0.2431, 0.25, 0.2431, 0.25, 0.2774, 0.25, 0.9672, 0.6767, 0.9522, 0.6403, 0.9522, 0.6403, 0.9672, 0.6767, 0.3118, 0.25, 0.2774, 0.25, 0.2774, 0.25, 0.3118, 0.25, 0.3461, 0.25, 0.3118, 0.25, 0.3118, 0.25, 0.3461, 0.25, 0.5978, 0.8297, 0.6197, 0.8625, 0.6197, 0.8625, 0.5978, 0.8297, 0.7246, 0.5575, 0.69, 0.576, 0.69, 0.576, 0.7246, 0.5575, 0.3804, 0.25, 0.3461, 0.25, 0.3461, 0.25, 0.3804, 0.25, 0.03445, 0.75, 0.0001066, 0.75, 0.0001066, 0.75, 0.03445, 0.75, 0.9749, 0.7154, 0.9672, 0.6767, 0.9672, 0.6767, 0.9749, 0.7154, 0.4148, 0.25, 0.3804, 0.25, 0.3804, 0.25, 0.4148, 0.25, 0.06878, 0.75, 0.03445, 0.75, 0.03445, 0.75, 0.06878, 0.75, 0.3778, 0.8125, 0.4122, 0.8125, 0.4122, 0.8125, 0.3778, 0.8125, 0.2061, 0.8749, 0.1718, 0.8749, 0.1718, 0.8749, 0.2061, 0.8749, 0.5521, 0.3749, 0.5178, 0.3749, 0.5178, 0.3749, 0.5521, 0.3749, 0.4122, 0.8125, 0.4548, 0.8125, 0.4548, 0.8125, 0.4122, 0.8125, 0.1718, 0.8749, 0.1375, 0.8749, 0.1375, 0.8749, 0.1718, 0.8749, 0.5178, 0.3749, 0.4835, 0.3749, 0.4835, 0.3749, 0.5178, 0.3749, 0.4548, 0.8125, 0.4851, 0.8125, 0.4851, 0.8125, 0.4548, 0.8125, 0.1375, 0.8749, 0.1031, 0.8749, 0.1031, 0.8749, 0.1375, 0.8749, 0.4835, 0.3749, 0.4491, 0.3749, 0.4491, 0.3749, 0.4835, 0.3749, 0.4851, 0.8125, 0.518, 0.8125, 0.518, 0.8125, 0.4851, 0.8125, 0.1031, 0.8749, 0.06878, 0.8749, 0.06878, 0.8749, 0.1031, 0.8749, 0.4491, 0.3749, 0.4148, 0.3749, 0.4148, 0.3749, 0.4491, 0.3749, 0.518, 0.8125, 0.5521, 0.8125, 0.5521, 0.8125, 0.518, 0.8125, 0.06878, 0.8749, 0.03445, 0.8749, 0.03445, 0.8749, 0.06878, 0.8749, 0.4148, 0.3749, 0.3804, 0.3749, 0.3804, 0.3749, 0.4148, 0.3749, 0.0001069, 0.3125, 0.03428, 0.3125, 0.03428, 0.3125, 0.0001069, 0.3125, 0.03445, 0.8749, 0.0001074, 0.8749, 0.0001074, 0.8749, 0.03445, 0.8749, 0.3804, 0.3749, 0.3461, 0.3749, 0.3461, 0.3749, 0.3804, 0.3749, 0.03428, 0.3125, 0.06714, 0.3125, 0.06714, 0.3125, 0.03428, 0.3125, 0.3461, 0.3749, 0.3118, 0.3749, 0.3118, 0.3749, 0.3461, 0.3749, 0.06714, 0.3125, 0.09742, 0.3125, 0.09742, 0.3125, 0.06714, 0.3125, 0.3118, 0.3749, 0.2774, 0.3749, 0.2774, 0.3749, 0.3118, 0.3749, 0.09742, 0.3125, 0.1401, 0.3125, 0.1401, 0.3125, 0.09742, 0.3125, 0.2774, 0.3749, 0.2431, 0.3749, 0.2431, 0.3749, 0.2774, 0.3749, 0.1401, 0.3125, 0.1744, 0.3125, 0.1744, 0.3125, 0.1401, 0.3125, 0.2431, 0.3749, 0.2087, 0.3749, 0.2087, 0.3749, 0.2431, 0.3749, 0.1744, 0.3125, 0.2087, 0.3125, 0.2087, 0.3125, 0.1744, 0.3125, 0.2087, 0.3749, 0.1744, 0.3749, 0.1744, 0.3749, 0.2087, 0.3749, 0.2087, 0.3125, 0.2431, 0.3125, 0.2431, 0.3125, 0.2087, 0.3125, 0.1744, 0.3749, 0.1401, 0.3749, 0.1401, 0.3749, 0.1744, 0.3749, 0.2431, 0.3125, 0.2774, 0.3125, 0.2774, 0.3125, 0.2431, 0.3125, 0.1401, 0.3749, 0.09742, 0.3749, 0.09742, 0.3749, 0.1401, 0.3749, 0.5521, 0.25, 0.5521, 0.3125, 0.5178, 0.3125, 0.5178, 0.25, 0.5178, 0.25, 0.5178, 0.3125, 0.4834, 0.3125, 0.4834, 0.25, 0.4834, 0.25, 0.4834, 0.3125, 0.4491, 0.3125, 0.4491, 0.25, 0.4491, 0.25, 0.4491, 0.3125, 0.4148, 0.3125, 0.4148, 0.25, 0.4148, 0.25, 0.4148, 0.3125, 0.3804, 0.3125, 0.3804, 0.25, 0.3804, 0.25, 0.3804, 0.3125, 0.3461, 0.3125, 0.3461, 0.25, 0.3461, 0.25, 0.3461, 0.3125, 0.3118, 0.3125, 0.3118, 0.25, 0.3118, 0.25, 0.3118, 0.3125, 0.2774, 0.3125, 0.2774, 0.25, 0.2774, 0.25, 0.2774, 0.3125, 0.2431, 0.3125, 0.2431, 0.25, 0.2431, 0.25, 0.2431, 0.3125, 0.2087, 0.3125, 0.2087, 0.25, 0.2087, 0.25, 0.2087, 0.3125, 0.1744, 0.3125, 0.1744, 0.25, 0.1744, 0.25, 0.1744, 0.3125, 0.1401, 0.3125, 0.1401, 0.25, 0.1401, 0.25, 0.1401, 0.3125, 0.09742, 0.3125, 0.09742, 0.25, 0.09742, 0.25, 0.09742, 0.3125, 0.06714, 0.3125, 0.06714, 0.25, 0.06714, 0.25, 0.06714, 0.3125, 0.03428, 0.3125, 0.03428, 0.25, 0.03428, 0.25, 0.03428, 0.3125, 0.0001069, 0.3125, 0.0001065, 0.25, 0.5521, 0.75, 0.5521, 0.8125, 0.518, 0.8125, 0.518, 0.75, 0.518, 0.75, 0.518, 0.8125, 0.4851, 0.8125, 0.4851, 0.75, 0.4851, 0.75, 0.4851, 0.8125, 0.4548, 0.8125, 0.4548, 0.75, 0.4548, 0.75, 0.4548, 0.8125, 0.4122, 0.8125, 0.4122, 0.75, 0.4122, 0.75, 0.4122, 0.8125, 0.3778, 0.8125, 0.3778, 0.75, 0.3778, 0.75, 0.3778, 0.8125, 0.3435, 0.8125, 0.3435, 0.75, 0.3435, 0.75, 0.3435, 0.8125, 0.3092, 0.8125, 0.3092, 0.75, 0.3092, 0.75, 0.3092, 0.8125, 0.2748, 0.8125, 0.2748, 0.75, 0.2748, 0.75, 0.2748, 0.8125, 0.2405, 0.8125, 0.2405, 0.75, 0.2405, 0.75, 0.2405, 0.8125, 0.2061, 0.8125, 0.2061, 0.75, 0.2061, 0.75, 0.2061, 0.8125, 0.1718, 0.8125, 0.1718, 0.75, 0.1718, 0.75, 0.1718, 0.8125, 0.1375, 0.8125, 0.1375, 0.75, 0.1375, 0.75, 0.1375, 0.8125, 0.1031, 0.8125, 0.1031, 0.75, 0.1031, 0.75, 0.1031, 0.8125, 0.06878, 0.8125, 0.06878, 0.75, 0.06878, 0.75, 0.06878, 0.8125, 0.03445, 0.8125, 0.03445, 0.75, 0.03445, 0.75, 0.03445, 0.8125, 0.000107, 0.8125, 0.0001066, 0.75, 0.03445, 0.8125, 0.03445, 0.8749, 0.0001074, 0.8749, 0.000107, 0.8125, 0.06878, 0.8125, 0.06878, 0.8749, 0.03445, 0.8749, 0.03445, 0.8125, 0.1031, 0.8125, 0.1031, 0.8749, 0.06878, 0.8749, 0.06878, 0.8125, 0.1375, 0.8125, 0.1375, 0.8749, 0.1031, 0.8749, 0.1031, 0.8125, 0.1718, 0.8125, 0.1718, 0.8749, 0.1375, 0.8749, 0.1375, 0.8125, 0.2061, 0.8125, 0.2061, 0.8749, 0.1718, 0.8749, 0.1718, 0.8125, 0.2405, 0.8125, 0.2405, 0.8749, 0.2061, 0.8749, 0.2061, 0.8125, 0.2748, 0.8125, 0.2748, 0.8749, 0.2405, 0.8749, 0.2405, 0.8125, 0.3092, 0.8125, 0.3092, 0.8749, 0.2748, 0.8749, 0.2748, 0.8125, 0.3435, 0.8125, 0.3435, 0.8749, 0.3092, 0.8749, 0.3092, 0.8125, 0.3778, 0.8125, 0.3778, 0.8749, 0.3435, 0.8749, 0.3435, 0.8125, 0.4122, 0.8125, 0.4122, 0.8749, 0.3778, 0.8749, 0.3778, 0.8125, 0.4548, 0.8125, 0.4548, 0.8749, 0.4122, 0.8749, 0.4122, 0.8125, 0.4851, 0.8125, 0.4851, 0.8749, 0.4548, 0.8749, 0.4548, 0.8125, 0.518, 0.8125, 0.518, 0.8749, 0.4851, 0.8749, 0.4851, 0.8125, 0.5521, 0.8125, 0.5521, 0.8749, 0.518, 0.8749, 0.518, 0.8125, 0.03428, 0.3125, 0.03428, 0.3749, 0.0001072, 0.3749, 0.0001069, 0.3125, 0.06714, 0.3125, 0.06714, 0.3749, 0.03428, 0.3749, 0.03428, 0.3125, 0.09742, 0.3125, 0.09742, 0.3749, 0.06714, 0.3749, 0.06714, 0.3125, 0.1401, 0.3125, 0.1401, 0.3749, 0.09742, 0.3749, 0.09742, 0.3125, 0.1744, 0.3125, 0.1744, 0.3749, 0.1401, 0.3749, 0.1401, 0.3125, 0.2087, 0.3125, 0.2087, 0.3749, 0.1744, 0.3749, 0.1744, 0.3125, 0.2431, 0.3125, 0.2431, 0.3749, 0.2087, 0.3749, 0.2087, 0.3125, 0.2774, 0.3125, 0.2774, 0.3749, 0.2431, 0.3749, 0.2431, 0.3125, 0.3118, 0.3125, 0.3118, 0.3749, 0.2774, 0.3749, 0.2774, 0.3125, 0.3461, 0.3125, 0.3461, 0.3749, 0.3118, 0.3749, 0.3118, 0.3125, 0.3804, 0.3125, 0.3804, 0.3749, 0.3461, 0.3749, 0.3461, 0.3125, 0.4148, 0.3125, 0.4148, 0.3749, 0.3804, 0.3749, 0.3804, 0.3125, 0.4491, 0.3125, 0.4491, 0.3749, 0.4148, 0.3749, 0.4148, 0.3125, 0.4834, 0.3125, 0.4835, 0.3749, 0.4491, 0.3749, 0.4491, 0.3125, 0.5178, 0.3125, 0.5178, 0.3749, 0.4835, 0.3749, 0.4834, 0.3125, 0.5521, 0.3125, 0.5521, 0.3749, 0.5178, 0.3749, 0.5178, 0.3125, 0.2405, 0.8749, 0.2061, 0.8749, 0.2061, 0.8749, 0.2405, 0.8749, 0.3435, 0.8125, 0.3778, 0.8125, 0.3778, 0.8125, 0.3435, 0.8125, 0.2748, 0.8749, 0.2405, 0.8749, 0.2405, 0.8749, 0.2748, 0.8749, 0.3092, 0.8125, 0.3435, 0.8125, 0.3435, 0.8125, 0.3092, 0.8125, 0.3092, 0.8749, 0.2748, 0.8749, 0.2748, 0.8749, 0.3092, 0.8749, 0.2748, 0.8125, 0.3092, 0.8125, 0.3092, 0.8125, 0.2748, 0.8125, 0.3435, 0.8749, 0.3092, 0.8749, 0.3092, 0.8749, 0.3435, 0.8749, 0.2405, 0.8125, 0.2748, 0.8125, 0.2748, 0.8125, 0.2405, 0.8125, 0.3778, 0.8749, 0.3435, 0.8749, 0.3435, 0.8749, 0.3778, 0.8749, 0.2061, 0.8125, 0.2405, 0.8125, 0.2405, 0.8125, 0.2061, 0.8125, 0.4122, 0.8749, 0.3778, 0.8749, 0.3778, 0.8749, 0.4122, 0.8749, 0.1718, 0.8125, 0.2061, 0.8125, 0.2061, 0.8125, 0.1718, 0.8125, 0.5178, 0.3125, 0.5521, 0.3125, 0.5521, 0.3125, 0.5178, 0.3125, 0.4548, 0.8749, 0.4122, 0.8749, 0.4122, 0.8749, 0.4548, 0.8749, 0.1375, 0.8125, 0.1718, 0.8125, 0.1718, 0.8125, 0.1375, 0.8125, 0.4834, 0.3125, 0.5178, 0.3125, 0.5178, 0.3125, 0.4834, 0.3125, 0.4851, 0.8749, 0.4548, 0.8749, 0.4548, 0.8749, 0.4851, 0.8749, 0.1031, 0.8125, 0.1375, 0.8125, 0.1375, 0.8125, 0.1031, 0.8125, 0.4491, 0.3125, 0.4834, 0.3125, 0.4834, 0.3125, 0.4491, 0.3125, 0.518, 0.8749, 0.4851, 0.8749, 0.4851, 0.8749, 0.518, 0.8749, 0.06878, 0.8125, 0.1031, 0.8125, 0.1031, 0.8125, 0.06878, 0.8125, 0.4148, 0.3125, 0.4491, 0.3125, 0.4491, 0.3125, 0.4148, 0.3125, 0.5521, 0.8749, 0.518, 0.8749, 0.518, 0.8749, 0.5521, 0.8749, 0.03445, 0.8125, 0.06878, 0.8125, 0.06878, 0.8125, 0.03445, 0.8125, 0.3804, 0.3125, 0.4148, 0.3125, 0.4148, 0.3125, 0.3804, 0.3125, 0.03428, 0.3749, 0.0001072, 0.3749, 0.0001072, 0.3749, 0.03428, 0.3749, 0.000107, 0.8125, 0.03445, 0.8125, 0.03445, 0.8125, 0.000107, 0.8125, 0.3461, 0.3125, 0.3804, 0.3125, 0.3804, 0.3125, 0.3461, 0.3125, 0.06714, 0.3749, 0.03428, 0.3749, 0.03428, 0.3749, 0.06714, 0.3749, 0.3118, 0.3125, 0.3461, 0.3125, 0.3461, 0.3125, 0.3118, 0.3125, 0.09742, 0.3749, 0.06714, 0.3749, 0.06714, 0.3749, 0.09742, 0.3749, 0.2774, 0.3125, 0.3118, 0.3125, 0.3118, 0.3125, 0.2774, 0.3125, 0.9377, 0.3295, 0.9377, 0.1649, 0.9999, 0.1649, 0.9999, 0.3295, 0.8755, 0.3295, 0.8755, 0.1649, 0.9377, 0.1649, 0.9377, 0.3295, 0.8133, 0.3295, 0.8133, 0.1649, 0.8755, 0.1649, 0.8755, 0.3295, 0.7511, 0.3295, 0.7511, 0.1649, 0.8133, 0.1649, 0.8133, 0.3295, 0.6889, 0.3295, 0.6889, 0.1649, 0.7511, 0.1649, 0.7511, 0.3295, 0.6267, 0.3295, 0.6267, 0.1649, 0.6889, 0.1649, 0.6889, 0.3295, 0.5646, 0.3295, 0.5646, 0.1649, 0.6267, 0.1649, 0.6267, 0.3295, 0.5024, 0.3295, 0.5024, 0.1649, 0.5646, 0.1649, 0.5646, 0.3295, 0.4402, 0.3295, 0.4402, 0.1649, 0.5024, 0.1649, 0.5024, 0.3295, 0.378, 0.3295, 0.378, 0.1649, 0.4402, 0.1649, 0.4402, 0.3295, 0.3158, 0.3295, 0.3158, 0.1649, 0.378, 0.1649, 0.378, 0.3295, 0.2536, 0.3295, 0.2536, 0.1649, 0.3158, 0.1649, 0.3158, 0.3295, 0.1763, 0.3295, 0.1763, 0.1649, 0.2536, 0.1649, 0.2536, 0.3295, 0.1215, 0.3295, 0.1215, 0.1649, 0.1763, 0.1649, 0.1763, 0.3295, 0.06198, 0.3295, 0.06198, 0.1649, 0.1215, 0.1649, 0.1215, 0.3295, 8.127e-05, 0.3295, 8.115e-05, 0.1649, 0.06198, 0.1649, 0.06198, 0.3295, 0.06198, 8.245e-05, 0.06198, 0.1647, 8.132e-05, 0.1647, 8.115e-05, 8.257e-05, 0.1215, 8.234e-05, 0.1215, 0.1647, 0.06198, 0.1647, 0.06198, 8.245e-05, 0.1763, 8.222e-05, 0.1763, 0.1647, 0.1215, 0.1647, 0.1215, 8.234e-05, 0.2536, 8.21e-05, 0.2536, 0.1647, 0.1763, 0.1647, 0.1763, 8.222e-05, 0.3158, 8.186e-05, 0.3158, 0.1647, 0.2536, 0.1647, 0.2536, 8.21e-05, 0.378, 8.186e-05, 0.378, 0.1647, 0.3158, 0.1647, 0.3158, 8.186e-05, 0.4402, 8.162e-05, 0.4402, 0.1647, 0.378, 0.1647, 0.378, 8.186e-05, 0.5024, 8.162e-05, 0.5024, 0.1647, 0.4402, 0.1647, 0.4402, 8.162e-05, 0.5646, 8.15e-05, 0.5646, 0.1647, 0.5024, 0.1647, 0.5024, 8.162e-05, 0.6267, 8.138e-05, 0.6267, 0.1647, 0.5646, 0.1647, 0.5646, 8.15e-05, 0.6889, 8.138e-05, 0.6889, 0.1647, 0.6267, 0.1647, 0.6267, 8.138e-05, 0.7511, 8.127e-05, 0.7511, 0.1647, 0.6889, 0.1647, 0.6889, 8.138e-05, 0.8133, 8.127e-05, 0.8133, 0.1647, 0.7511, 0.1647, 0.7511, 8.127e-05, 0.8755, 8.115e-05, 0.8755, 0.1647, 0.8133, 0.1647, 0.8133, 8.127e-05, 0.9377, 8.115e-05, 0.9377, 0.1647, 0.8755, 0.1647, 0.8755, 8.115e-05, 0.9999, 8.115e-05, 0.9999, 0.1647, 0.9377, 0.1647, 0.9377, 8.115e-05, 0.5521, 0.4374, 0.5521, 0.4999, 0.5178, 0.4999, 0.5178, 0.4374, 0.5178, 0.4374, 0.5178, 0.4999, 0.4835, 0.4999, 0.4835, 0.4374, 0.4835, 0.4374, 0.4835, 0.4999, 0.4491, 0.4999, 0.4491, 0.4374, 0.4491, 0.4374, 0.4491, 0.4999, 0.4148, 0.4999, 0.4148, 0.4374, 0.4148, 0.4374, 0.4148, 0.4999, 0.3804, 0.4999, 0.3804, 0.4374, 0.3804, 0.4374, 0.3804, 0.4999, 0.3461, 0.4999, 0.3461, 0.4374, 0.3461, 0.4374, 0.3461, 0.4999, 0.3118, 0.4999, 0.3118, 0.4374, 0.3118, 0.4374, 0.3118, 0.4999, 0.2774, 0.4999, 0.2774, 0.4374, 0.2774, 0.4374, 0.2774, 0.4999, 0.2431, 0.4999, 0.2431, 0.4374, 0.2431, 0.4374, 0.2431, 0.4999, 0.2087, 0.4999, 0.2087, 0.4374, 0.2087, 0.4374, 0.2087, 0.4999, 0.1744, 0.4999, 0.1744, 0.4374, 0.1744, 0.4374, 0.1744, 0.4999, 0.1401, 0.4999, 0.1401, 0.4374, 0.1401, 0.4374, 0.1401, 0.4999, 0.09743, 0.4999, 0.09743, 0.4374, 0.09743, 0.4374, 0.09743, 0.4999, 0.06714, 0.4999, 0.06714, 0.4374, 0.06714, 0.4374, 0.06714, 0.4999, 0.03428, 0.4999, 0.03428, 0.4374, 0.03428, 0.4374, 0.03428, 0.4999, 0.0001079, 0.4999, 0.0001076, 0.4374, 0.5521, 0.9374, 0.5521, 0.9999, 0.518, 0.9999, 0.518, 0.9374, 0.518, 0.9374, 0.518, 0.9999, 0.4851, 0.9999, 0.4851, 0.9374, 0.4851, 0.9374, 0.4851, 0.9999, 0.4548, 0.9999, 0.4548, 0.9374, 0.4548, 0.9374, 0.4548, 0.9999, 0.4122, 0.9999, 0.4122, 0.9374, 0.4122, 0.9374, 0.4122, 0.9999, 0.3778, 0.9999, 0.3778, 0.9374, 0.3778, 0.9374, 0.3778, 0.9999, 0.3435, 0.9999, 0.3435, 0.9374, 0.3435, 0.9374, 0.3435, 0.9999, 0.3092, 0.9999, 0.3092, 0.9374, 0.3092, 0.9374, 0.3092, 0.9999, 0.2748, 0.9999, 0.2748, 0.9374, 0.2748, 0.9374, 0.2748, 0.9999, 0.2405, 0.9999, 0.2405, 0.9374, 0.2405, 0.9374, 0.2405, 0.9999, 0.2061, 0.9999, 0.2061, 0.9374, 0.2061, 0.9374, 0.2061, 0.9999, 0.1718, 0.9999, 0.1718, 0.9374, 0.1718, 0.9374, 0.1718, 0.9999, 0.1375, 0.9999, 0.1375, 0.9374, 0.1375, 0.9374, 0.1375, 0.9999, 0.1031, 0.9999, 0.1031, 0.9374, 0.1031, 0.9374, 0.1031, 0.9999, 0.06879, 0.9999, 0.06878, 0.9374, 0.06878, 0.9374, 0.06879, 0.9999, 0.03445, 0.9999, 0.03445, 0.9374, 0.03445, 0.9374, 0.03445, 0.9999, 0.0001082, 0.9999, 0.0001078, 0.9374, 0.5828, 0.6767, 0.5751, 0.7154, 0.5751, 0.7154, 0.5828, 0.6767, 0.7553, 0.935, 0.7947, 0.935, 0.7947, 0.935, 0.7553, 0.935, 0.3778, 0.9374, 0.4122, 0.9374, 0.4122, 0.9374, 0.3778, 0.9374, 0.9522, 0.8298, 0.9672, 0.7934, 0.9672, 0.7934, 0.9522, 0.8298, 0.4122, 0.9374, 0.4548, 0.9374, 0.4548, 0.9374, 0.4122, 0.9374, 0.8333, 0.5428, 0.7884, 0.5234, 0.7884, 0.5234, 0.8333, 0.5428, 0.4548, 0.9374, 0.4851, 0.9374, 0.4851, 0.9374, 0.4548, 0.9374, 0.5751, 0.7154, 0.5751, 0.7547, 0.5751, 0.7547, 0.5751, 0.7154, 0.7947, 0.935, 0.8333, 0.9273, 0.8333, 0.9273, 0.7947, 0.935, 0.4851, 0.9374, 0.518, 0.9374, 0.518, 0.9374, 0.4851, 0.9374, 0.9672, 0.7934, 0.9749, 0.7547, 0.9749, 0.7547, 0.9672, 0.7934, 0.518, 0.9374, 0.5521, 0.9374, 0.5521, 0.9374, 0.518, 0.9374, 0.7884, 0.5234, 0.7578, 0.5398, 0.7578, 0.5398, 0.7884, 0.5234, 0.0001076, 0.4374, 0.03428, 0.4374, 0.03428, 0.4374, 0.0001076, 0.4374, 0.5751, 0.7547, 0.5828, 0.7934, 0.5828, 0.7934, 0.5751, 0.7547, 0.8333, 0.9273, 0.8697, 0.9122, 0.8697, 0.9122, 0.8333, 0.9273, 0.03428, 0.4374, 0.06714, 0.4374, 0.06714, 0.4374, 0.03428, 0.4374, 0.9749, 0.7547, 0.9749, 0.7154, 0.9749, 0.7154, 0.9749, 0.7547, 0.06714, 0.4374, 0.09743, 0.4374, 0.09743, 0.4374, 0.06714, 0.4374, 0.7578, 0.5398, 0.7246, 0.5576, 0.7246, 0.5576, 0.7578, 0.5398, 0.09743, 0.4374, 0.1401, 0.4374, 0.1401, 0.4374, 0.09743, 0.4374, 0.5828, 0.7934, 0.5978, 0.8298, 0.5978, 0.8298, 0.5828, 0.7934, 0.1401, 0.4374, 0.1744, 0.4374, 0.1744, 0.4374, 0.1401, 0.4374, 0.9749, 0.7154, 0.9672, 0.6767, 0.9672, 0.6767, 0.9749, 0.7154, 0.1744, 0.4374, 0.2087, 0.4374, 0.2087, 0.4374, 0.1744, 0.4374, 0.7246, 0.5576, 0.69, 0.576, 0.69, 0.576, 0.7246, 0.5576, 0.2087, 0.4374, 0.2431, 0.4374, 0.2431, 0.4374, 0.2087, 0.4374, 0.5978, 0.8298, 0.6197, 0.8625, 0.6197, 0.8625, 0.5978, 0.8298, 0.2431, 0.4374, 0.2774, 0.4374, 0.2774, 0.4374, 0.2431, 0.4374, 0.9672, 0.6767, 0.9522, 0.6404, 0.9522, 0.6404, 0.9672, 0.6767, 0.2774, 0.4374, 0.3118, 0.4374, 0.3118, 0.4374, 0.2774, 0.4374, 0.69, 0.576, 0.6554, 0.5945, 0.6554, 0.5945, 0.69, 0.576, 0.5521, 0.3749, 0.5521, 0.4062, 0.5178, 0.4062, 0.5178, 0.3749, 0.5178, 0.3749, 0.5178, 0.4062, 0.4835, 0.4062, 0.4835, 0.3749, 0.4835, 0.3749, 0.4835, 0.4062, 0.4491, 0.4062, 0.4491, 0.3749, 0.4491, 0.3749, 0.4491, 0.4062, 0.4148, 0.4062, 0.4148, 0.3749, 0.4148, 0.3749, 0.4148, 0.4062, 0.3804, 0.4062, 0.3804, 0.3749, 0.3804, 0.3749, 0.3804, 0.4062, 0.3461, 0.4062, 0.3461, 0.3749, 0.3461, 0.3749, 0.3461, 0.4062, 0.3118, 0.4062, 0.3118, 0.3749, 0.3118, 0.3749, 0.3118, 0.4062, 0.2774, 0.4062, 0.2774, 0.3749, 0.2774, 0.3749, 0.2774, 0.4062, 0.2431, 0.4062, 0.2431, 0.3749, 0.2431, 0.3749, 0.2431, 0.4062, 0.2087, 0.4062, 0.2087, 0.3749, 0.2087, 0.3749, 0.2087, 0.4062, 0.1744, 0.4062, 0.1744, 0.3749, 0.1744, 0.3749, 0.1744, 0.4062, 0.1401, 0.4062, 0.1401, 0.3749, 0.1401, 0.3749, 0.1401, 0.4062, 0.09742, 0.4062, 0.09742, 0.3749, 0.09742, 0.3749, 0.09742, 0.4062, 0.06714, 0.4062, 0.06714, 0.3749, 0.06714, 0.3749, 0.06714, 0.4062, 0.03428, 0.4062, 0.03428, 0.3749, 0.03428, 0.3749, 0.03428, 0.4062, 0.0001074, 0.4062, 0.0001072, 0.3749, 0.5521, 0.8749, 0.5521, 0.9062, 0.518, 0.9062, 0.518, 0.8749, 0.518, 0.8749, 0.518, 0.9062, 0.4851, 0.9062, 0.4851, 0.8749, 0.4851, 0.8749, 0.4851, 0.9062, 0.4548, 0.9062, 0.4548, 0.8749, 0.4548, 0.8749, 0.4548, 0.9062, 0.4122, 0.9062, 0.4122, 0.8749, 0.4122, 0.8749, 0.4122, 0.9062, 0.3778, 0.9062, 0.3778, 0.8749, 0.3778, 0.8749, 0.3778, 0.9062, 0.3435, 0.9062, 0.3435, 0.8749, 0.3435, 0.8749, 0.3435, 0.9062, 0.3092, 0.9062, 0.3092, 0.8749, 0.3092, 0.8749, 0.3092, 0.9062, 0.2748, 0.9062, 0.2748, 0.8749, 0.2748, 0.8749, 0.2748, 0.9062, 0.2405, 0.9062, 0.2405, 0.8749, 0.2405, 0.8749, 0.2405, 0.9062, 0.2061, 0.9062, 0.2061, 0.8749, 0.2061, 0.8749, 0.2061, 0.9062, 0.1718, 0.9062, 0.1718, 0.8749, 0.1718, 0.8749, 0.1718, 0.9062, 0.1375, 0.9062, 0.1375, 0.8749, 0.1375, 0.8749, 0.1375, 0.9062, 0.1031, 0.9062, 0.1031, 0.8749, 0.1031, 0.8749, 0.1031, 0.9062, 0.06878, 0.9062, 0.06878, 0.8749, 0.06878, 0.8749, 0.06878, 0.9062, 0.03445, 0.9062, 0.03445, 0.8749, 0.03445, 0.8749, 0.03445, 0.9062, 0.0001076, 0.9062, 0.0001074, 0.8749, 0.4851, 0.9218, 0.4548, 0.9218, 0.4548, 0.9218, 0.4851, 0.9218, 0.4148, 0.4062, 0.4491, 0.4062, 0.4491, 0.4062, 0.4148, 0.4062, 0.06878, 0.9062, 0.1031, 0.9062, 0.1031, 0.9062, 0.06878, 0.9062, 0.518, 0.9218, 0.4851, 0.9218, 0.4851, 0.9218, 0.518, 0.9218, 0.4491, 0.4062, 0.4835, 0.4062, 0.4835, 0.4062, 0.4491, 0.4062, 0.1031, 0.9062, 0.1375, 0.9062, 0.1375, 0.9062, 0.1031, 0.9062, 0.5521, 0.9218, 0.518, 0.9218, 0.518, 0.9218, 0.5521, 0.9218, 0.4835, 0.4062, 0.5178, 0.4062, 0.5178, 0.4062, 0.4835, 0.4062, 0.1375, 0.9062, 0.1718, 0.9062, 0.1718, 0.9062, 0.1375, 0.9062, 0.03428, 0.4218, 0.0001075, 0.4218, 0.0001075, 0.4218, 0.03428, 0.4218, 0.5178, 0.4062, 0.5521, 0.4062, 0.5521, 0.4062, 0.5178, 0.4062, 0.1718, 0.9062, 0.2061, 0.9062, 0.2061, 0.9062, 0.1718, 0.9062, 0.06714, 0.4218, 0.03428, 0.4218, 0.03428, 0.4218, 0.06714, 0.4218, 0.2061, 0.9062, 0.2405, 0.9062, 0.2405, 0.9062, 0.2061, 0.9062, 0.09742, 0.4218, 0.06714, 0.4218, 0.06714, 0.4218, 0.09742, 0.4218, 0.2405, 0.9062, 0.2748, 0.9062, 0.2748, 0.9062, 0.2405, 0.9062, 0.1401, 0.4218, 0.09742, 0.4218, 0.09742, 0.4218, 0.1401, 0.4218, 0.2748, 0.9062, 0.3092, 0.9062, 0.3092, 0.9062, 0.2748, 0.9062, 0.1744, 0.4218, 0.1401, 0.4218, 0.1401, 0.4218, 0.1744, 0.4218, 0.3092, 0.9062, 0.3435, 0.9062, 0.3435, 0.9062, 0.3092, 0.9062, 0.2087, 0.4218, 0.1744, 0.4218, 0.1744, 0.4218, 0.2087, 0.4218, 0.3435, 0.9062, 0.3778, 0.9062, 0.3778, 0.9062, 0.3435, 0.9062, 0.2431, 0.4218, 0.2087, 0.4218, 0.2087, 0.4218, 0.2431, 0.4218, 0.3778, 0.9062, 0.4122, 0.9062, 0.4122, 0.9062, 0.3778, 0.9062, 0.2774, 0.4218, 0.2431, 0.4218, 0.2431, 0.4218, 0.2774, 0.4218, 0.4122, 0.9062, 0.4548, 0.9062, 0.4548, 0.9062, 0.4122, 0.9062, 0.3118, 0.4218, 0.2774, 0.4218, 0.2774, 0.4218, 0.3118, 0.4218, 0.4548, 0.9062, 0.4851, 0.9062, 0.4851, 0.9062, 0.4548, 0.9062, 0.3461, 0.4218, 0.3118, 0.4218, 0.3118, 0.4218, 0.3461, 0.4218, 0.4851, 0.9062, 0.518, 0.9062, 0.518, 0.9062, 0.4851, 0.9062, 0.3804, 0.4218, 0.3461, 0.4218, 0.3461, 0.4218, 0.3804, 0.4218, 0.03445, 0.9218, 0.0001077, 0.9218, 0.0001077, 0.9218, 0.03445, 0.9218, 0.5521, 0.4062, 0.5521, 0.4218, 0.5178, 0.4218, 0.5178, 0.4062, 0.5178, 0.4062, 0.5178, 0.4218, 0.4835, 0.4218, 0.4835, 0.4062, 0.4835, 0.4062, 0.4835, 0.4218, 0.4491, 0.4218, 0.4491, 0.4062, 0.4491, 0.4062, 0.4491, 0.4218, 0.4148, 0.4218, 0.4148, 0.4062, 0.4148, 0.4062, 0.4148, 0.4218, 0.3804, 0.4218, 0.3804, 0.4062, 0.3804, 0.4062, 0.3804, 0.4218, 0.3461, 0.4218, 0.3461, 0.4062, 0.3461, 0.4062, 0.3461, 0.4218, 0.3118, 0.4218, 0.3118, 0.4062, 0.3118, 0.4062, 0.3118, 0.4218, 0.2774, 0.4218, 0.2774, 0.4062, 0.2774, 0.4062, 0.2774, 0.4218, 0.2431, 0.4218, 0.2431, 0.4062, 0.2431, 0.4062, 0.2431, 0.4218, 0.2087, 0.4218, 0.2087, 0.4062, 0.2087, 0.4062, 0.2087, 0.4218, 0.1744, 0.4218, 0.1744, 0.4062, 0.1744, 0.4062, 0.1744, 0.4218, 0.1401, 0.4218, 0.1401, 0.4062, 0.1401, 0.4062, 0.1401, 0.4218, 0.09742, 0.4218, 0.09742, 0.4062, 0.09742, 0.4062, 0.09742, 0.4218, 0.06714, 0.4218, 0.06714, 0.4062, 0.06714, 0.4062, 0.06714, 0.4218, 0.03428, 0.4218, 0.03428, 0.4062, 0.03428, 0.4062, 0.03428, 0.4218, 0.0001075, 0.4218, 0.0001074, 0.4062, 0.5521, 0.9062, 0.5521, 0.9218, 0.518, 0.9218, 0.518, 0.9062, 0.518, 0.9062, 0.518, 0.9218, 0.4851, 0.9218, 0.4851, 0.9062, 0.4851, 0.9062, 0.4851, 0.9218, 0.4548, 0.9218, 0.4548, 0.9062, 0.4548, 0.9062, 0.4548, 0.9218, 0.4122, 0.9218, 0.4122, 0.9062, 0.4122, 0.9062, 0.4122, 0.9218, 0.3778, 0.9218, 0.3778, 0.9062, 0.3778, 0.9062, 0.3778, 0.9218, 0.3435, 0.9218, 0.3435, 0.9062, 0.3435, 0.9062, 0.3435, 0.9218, 0.3092, 0.9218, 0.3092, 0.9062, 0.3092, 0.9062, 0.3092, 0.9218, 0.2748, 0.9218, 0.2748, 0.9062, 0.2748, 0.9062, 0.2748, 0.9218, 0.2405, 0.9218, 0.2405, 0.9062, 0.2405, 0.9062, 0.2405, 0.9218, 0.2061, 0.9218, 0.2061, 0.9062, 0.2061, 0.9062, 0.2061, 0.9218, 0.1718, 0.9218, 0.1718, 0.9062, 0.1718, 0.9062, 0.1718, 0.9218, 0.1375, 0.9218, 0.1375, 0.9062, 0.1375, 0.9062, 0.1375, 0.9218, 0.1031, 0.9218, 0.1031, 0.9062, 0.1031, 0.9062, 0.1031, 0.9218, 0.06878, 0.9218, 0.06878, 0.9062, 0.06878, 0.9062, 0.06878, 0.9218, 0.03445, 0.9218, 0.03445, 0.9062, 0.03445, 0.9062, 0.03445, 0.9218, 0.0001077, 0.9218, 0.0001076, 0.9062, 0.03445, 0.9062, 0.06878, 0.9062, 0.06878, 0.9062, 0.03445, 0.9062, 0.3804, 0.4062, 0.4148, 0.4062, 0.4148, 0.4062, 0.3804, 0.4062, 0.4548, 0.9218, 0.4122, 0.9218, 0.4122, 0.9218, 0.4548, 0.9218, 0.0001076, 0.9062, 0.03445, 0.9062, 0.03445, 0.9062, 0.0001076, 0.9062, 0.3461, 0.4062, 0.3804, 0.4062, 0.3804, 0.4062, 0.3461, 0.4062, 0.4122, 0.9218, 0.3778, 0.9218, 0.3778, 0.9218, 0.4122, 0.9218, 0.3118, 0.4062, 0.3461, 0.4062, 0.3461, 0.4062, 0.3118, 0.4062, 0.3778, 0.9218, 0.3435, 0.9218, 0.3435, 0.9218, 0.3778, 0.9218, 0.2774, 0.4062, 0.3118, 0.4062, 0.3118, 0.4062, 0.2774, 0.4062, 0.3435, 0.9218, 0.3092, 0.9218, 0.3092, 0.9218, 0.3435, 0.9218, 0.2431, 0.4062, 0.2774, 0.4062, 0.2774, 0.4062, 0.2431, 0.4062, 0.3092, 0.9218, 0.2748, 0.9218, 0.2748, 0.9218, 0.3092, 0.9218, 0.2087, 0.4062, 0.2431, 0.4062, 0.2431, 0.4062, 0.2087, 0.4062, 0.2748, 0.9218, 0.2405, 0.9218, 0.2405, 0.9218, 0.2748, 0.9218, 0.1744, 0.4062, 0.2087, 0.4062, 0.2087, 0.4062, 0.1744, 0.4062, 0.2405, 0.9218, 0.2061, 0.9218, 0.2061, 0.9218, 0.2405, 0.9218, 0.1401, 0.4062, 0.1744, 0.4062, 0.1744, 0.4062, 0.1401, 0.4062, 0.2061, 0.9218, 0.1718, 0.9218, 0.1718, 0.9218, 0.2061, 0.9218, 0.5521, 0.4218, 0.5178, 0.4218, 0.5178, 0.4218, 0.5521, 0.4218, 0.09742, 0.4062, 0.1401, 0.4062, 0.1401, 0.4062, 0.09742, 0.4062, 0.1718, 0.9218, 0.1375, 0.9218, 0.1375, 0.9218, 0.1718, 0.9218, 0.5178, 0.4218, 0.4835, 0.4218, 0.4835, 0.4218, 0.5178, 0.4218, 0.06714, 0.4062, 0.09742, 0.4062, 0.09742, 0.4062, 0.06714, 0.4062, 0.1375, 0.9218, 0.1031, 0.9218, 0.1031, 0.9218, 0.1375, 0.9218, 0.4835, 0.4218, 0.4491, 0.4218, 0.4491, 0.4218, 0.4835, 0.4218, 0.03428, 0.4062, 0.06714, 0.4062, 0.06714, 0.4062, 0.03428, 0.4062, 0.1031, 0.9218, 0.06878, 0.9218, 0.06878, 0.9218, 0.1031, 0.9218, 0.4491, 0.4218, 0.4148, 0.4218, 0.4148, 0.4218, 0.4491, 0.4218, 0.0001074, 0.4062, 0.03428, 0.4062, 0.03428, 0.4062, 0.0001074, 0.4062, 0.06878, 0.9218, 0.03445, 0.9218, 0.03445, 0.9218, 0.06878, 0.9218, 0.4148, 0.4218, 0.3804, 0.4218, 0.3804, 0.4218, 0.4148, 0.4218, 0.518, 0.9062, 0.5521, 0.9062, 0.5521, 0.9062, 0.518, 0.9062])
me_cylinder.use_remesh_preserve_volume = False
me_cylinder.use_remesh_preserve_attributes = False
me_cylinder.use_mirror_vertex_groups = False
me_cylinder.update()
me_gagtank1 = bpy.data.meshes.new('gagTank1')
me_gagtank1.from_pydata([(3.0, 0.005738, -0.004785), (1.505, -2.595, -0.004785), (1.495, 2.601, -0.004785), (-1.495, -2.601, -0.004785), (-1.505, 2.595, -0.004785), (-3.0, -0.005739, -0.004785), (3.0, 0.005738, 8.273), (1.495, 2.601, 8.273), (1.505, -2.595, 8.273), (-1.505, 2.595, 8.273), (-1.495, -2.601, 8.273), (-3.0, -0.005739, 8.273)], [], [(0, 1, 2), (2, 1, 3), (2, 3, 4), (4, 3, 5), (6, 7, 8), (8, 7, 9), (8, 9, 10), (10, 9, 11), (7, 2, 9), (9, 2, 4), (9, 4, 11), (11, 4, 5), (11, 5, 10), (10, 5, 3), (10, 3, 8), (8, 3, 1), (8, 1, 6), (6, 1, 0), (6, 0, 7), (7, 0, 2)])
me_gagtank1.polygons.foreach_set('use_smooth', [True] * 20)
_uv = me_gagtank1.uv_layers.new(name='UVMap')
_uv.uv.foreach_set('vector', [0.9141, 0.7422, 0.9414, 0.6875, 0.8594, 0.7422, 0.8594, 0.7422, 0.9414, 0.6875, 0.9141, 0.6328, 0.8594, 0.7422, 0.9141, 0.6328, 0.832, 0.6875, 0.832, 0.6875, 0.9141, 0.6328, 0.8594, 0.6328, 0.9141, 0.7422, 0.8594, 0.7422, 0.9414, 0.6875, 0.9414, 0.6875, 0.8594, 0.7422, 0.832, 0.6875, 0.9414, 0.6875, 0.832, 0.6875, 0.9141, 0.6328, 0.9141, 0.6328, 0.832, 0.6875, 0.8594, 0.6328, 0.348, 0.4448, 0.348, 0.2105, 0.3853, 0.4448, 0.3853, 0.4448, 0.348, 0.2105, 0.3853, 0.2105, 0.3853, 0.4448, 0.3853, 0.2105, 0.4145, 0.4448, 0.4145, 0.4448, 0.3853, 0.2105, 0.4145, 0.2105, 0.4145, 0.4448, 0.4145, 0.2105, 0.4521, 0.4448, 0.4521, 0.4448, 0.4145, 0.2105, 0.4521, 0.2105, 0.4521, 0.4448, 0.4521, 0.2105, 0.4927, 0.4448, 0.4927, 0.4448, 0.4521, 0.2105, 0.4927, 0.2105, 0.4927, 0.4448, 0.4927, 0.2105, 0.5317, 0.4448, 0.5317, 0.4448, 0.4927, 0.2105, 0.5317, 0.2105, 0.5317, 0.4448, 0.5317, 0.2105, 0.5825, 0.4448, 0.5825, 0.4448, 0.5317, 0.2105, 0.5825, 0.2105])
me_gagtank1.materials.append(mat_no_material)
me_gagtank1.use_remesh_preserve_volume = False
me_gagtank1.use_remesh_preserve_attributes = False
me_gagtank1.use_mirror_vertex_groups = False
me_gagtank1.update()
me_gagtank1.normals_split_custom_set([tuple(v) for v in zip(*[iter([0.9182, 0.1785, -0.3536, 0.5234, -0.602, -0.603, 0.2153, 0.6254, -0.75, 0.2153, 0.6254, -0.75, 0.5234, -0.602, -0.603, -0.2153, -0.6254, -0.75, 0.2153, 0.6254, -0.75, -0.2153, -0.6254, -0.75, -0.5234, 0.602, -0.603, -0.5234, 0.602, -0.603, -0.2153, -0.6254, -0.75, -0.9182, -0.1785, -0.3536, 0.9189, -0.175, 0.3536, 0.5211, 0.604, 0.603, 0.2177, -0.6246, 0.75, 0.2177, -0.6246, 0.75, 0.5211, 0.604, 0.603, -0.2177, 0.6246, 0.75, 0.2177, -0.6246, 0.75, -0.2177, 0.6246, 0.75, -0.5211, -0.604, 0.603, -0.5211, -0.604, 0.603, -0.2177, 0.6246, 0.75, -0.9189, 0.175, 0.3536, 0.5211, 0.604, 0.603, 0.2153, 0.6254, -0.75, -0.2177, 0.6246, 0.75, -0.2177, 0.6246, 0.75, 0.2153, 0.6254, -0.75, -0.5234, 0.602, -0.603, -0.2177, 0.6246, 0.75, -0.5234, 0.602, -0.603, -0.9189, 0.175, 0.3536, -0.9189, 0.175, 0.3536, -0.5234, 0.602, -0.603, -0.9182, -0.1785, -0.3536, -0.9189, 0.175, 0.3536, -0.9182, -0.1785, -0.3536, -0.5211, -0.604, 0.603, -0.5211, -0.604, 0.603, -0.9182, -0.1785, -0.3536, -0.2153, -0.6254, -0.75, -0.5211, -0.604, 0.603, -0.2153, -0.6254, -0.75, 0.2177, -0.6246, 0.75, 0.2177, -0.6246, 0.75, -0.2153, -0.6254, -0.75, 0.5234, -0.602, -0.603, 0.2177, -0.6246, 0.75, 0.5234, -0.602, -0.603, 0.9189, -0.175, 0.3536, 0.9189, -0.175, 0.3536, 0.5234, -0.602, -0.603, 0.9182, 0.1785, -0.3536, 0.9189, -0.175, 0.3536, 0.9182, 0.1785, -0.3536, 0.5211, 0.604, 0.603, 0.5211, 0.604, 0.603, 0.9182, 0.1785, -0.3536, 0.2153, 0.6254, -0.75])] * 3)])
me_gaglableframe = bpy.data.meshes.new('gagLableFrame')
me_gaglableframe.from_pydata([(-1.471, -2.601, 2.917), (1.414, -2.601, 2.917), (-1.181, -2.601, 3.176), (1.125, -2.601, 3.176), (1.414, -2.601, 5.25), (1.125, -2.601, 4.991), (-1.471, -2.601, 5.25), (-1.181, -2.601, 4.991), (-1.181, -2.681, 3.176), (-1.471, -2.681, 2.917), (1.414, -2.681, 2.917), (1.125, -2.681, 3.176), (1.414, -2.681, 5.25), (1.125, -2.681, 4.991), (-1.471, -2.681, 5.25), (-1.181, -2.681, 4.991)], [], [(0, 2, 1), (2, 3, 1), (1, 3, 4), (3, 5, 4), (4, 5, 6), (5, 7, 6), (6, 7, 0), (7, 2, 0), (9, 10, 8), (8, 10, 11), (10, 12, 11), (11, 12, 13), (12, 14, 13), (13, 14, 15), (14, 9, 15), (15, 9, 8), (2, 7, 15, 8), (6, 0, 9, 14), (7, 5, 13, 15), (4, 6, 14, 12), (5, 3, 11, 13), (1, 4, 12, 10), (3, 2, 8, 11), (0, 1, 10, 9)])
me_gaglableframe.polygons.foreach_set('use_smooth', [True] * 24)
_uv = me_gaglableframe.uv_layers.new(name='UVMap')
_uv.uv.foreach_set('vector', [0.4469, 0.2664, 0.4605, 0.2799, 0.5072, 0.2664, 0.4605, 0.2799, 0.4939, 0.2799, 0.5072, 0.2664, 0.5072, 0.2799, 0.4939, 0.2664, 0.4469, 0.2799, 0.4939, 0.2664, 0.4605, 0.2664, 0.4469, 0.2799, 0.5072, 0.2799, 0.4939, 0.2664, 0.4469, 0.2799, 0.4939, 0.2664, 0.4605, 0.2664, 0.4469, 0.2799, 0.4469, 0.2664, 0.4605, 0.2799, 0.5072, 0.2664, 0.4605, 0.2799, 0.4939, 0.2799, 0.5072, 0.2664, 0.4469, 0.2664, 0.5072, 0.2664, 0.4605, 0.2799, 0.4605, 0.2799, 0.5072, 0.2664, 0.4939, 0.2799, 0.5072, 0.2799, 0.4469, 0.2799, 0.4939, 0.2664, 0.4939, 0.2664, 0.4469, 0.2799, 0.4605, 0.2664, 0.5072, 0.2799, 0.4469, 0.2799, 0.4939, 0.2664, 0.4939, 0.2664, 0.4469, 0.2799, 0.4605, 0.2664, 0.4469, 0.2664, 0.5072, 0.2664, 0.4605, 0.2799, 0.4605, 0.2799, 0.5072, 0.2664, 0.4939, 0.2799, 0.4939, 0.2799, 0.4605, 0.2799, 0.4605, 0.2799, 0.4939, 0.2799, 0.4469, 0.2664, 0.5072, 0.2664, 0.5072, 0.2664, 0.4469, 0.2664, 0.4605, 0.2664, 0.4939, 0.2664, 0.4939, 0.2664, 0.4605, 0.2664, 0.5072, 0.2799, 0.4469, 0.2799, 0.4469, 0.2799, 0.5072, 0.2799, 0.4605, 0.2664, 0.4939, 0.2664, 0.4939, 0.2664, 0.4605, 0.2664, 0.5072, 0.2799, 0.4469, 0.2799, 0.4469, 0.2799, 0.5072, 0.2799, 0.4939, 0.2799, 0.4605, 0.2799, 0.4605, 0.2799, 0.4939, 0.2799, 0.4469, 0.2664, 0.5072, 0.2664, 0.5072, 0.2664, 0.4469, 0.2664])
me_gaglableframe.materials.append(mat_no_material)
me_gaglableframe.use_remesh_preserve_volume = False
me_gaglableframe.use_remesh_preserve_attributes = False
me_gaglableframe.use_mirror_vertex_groups = False
me_gaglableframe.update()
me_gaglableframe.normals_split_custom_set([tuple(v) for v in zip(*[iter([-0.5773, 0.5774, -0.5773, 0.3015, 0.9045, 0.3015, 0.5773, 0.5774, -0.5773, 0.3015, 0.9045, 0.3015, -0.3015, 0.9045, 0.3015, 0.5773, 0.5774, -0.5773, 0.5773, 0.5774, -0.5773, -0.3015, 0.9045, 0.3015, 0.5773, 0.5774, 0.5773, -0.3015, 0.9045, 0.3015, -0.3015, 0.9045, -0.3015, 0.5773, 0.5774, 0.5773, 0.5773, 0.5774, 0.5773, -0.3015, 0.9045, -0.3015, -0.5773, 0.5774, 0.5773, -0.3015, 0.9045, -0.3015, 0.3015, 0.9045, -0.3015, -0.5773, 0.5774, 0.5773, -0.5773, 0.5774, 0.5773, 0.3015, 0.9045, -0.3015, -0.5773, 0.5774, -0.5773, 0.3015, 0.9045, -0.3015, 0.3015, 0.9045, 0.3015, -0.5773, 0.5774, -0.5773, -0.5773, -0.5774, -0.5773, 0.5773, -0.5774, -0.5773, 0.3015, -0.9045, 0.3015, 0.3015, -0.9045, 0.3015, 0.5773, -0.5774, -0.5773, -0.3015, -0.9045, 0.3015, 0.5773, -0.5774, -0.5773, 0.5773, -0.5774, 0.5773, -0.3015, -0.9045, 0.3015, -0.3015, -0.9045, 0.3015, 0.5773, -0.5774, 0.5773, -0.3015, -0.9045, -0.3015, 0.5773, -0.5774, 0.5773, -0.5773, -0.5774, 0.5773, -0.3015, -0.9045, -0.3015, -0.3015, -0.9045, -0.3015, -0.5773, -0.5774, 0.5773, 0.3015, -0.9045, -0.3015, -0.5773, -0.5774, 0.5773, -0.5773, -0.5774, -0.5773, 0.3015, -0.9045, -0.3015, 0.3015, -0.9045, -0.3015, -0.5773, -0.5774, -0.5773, 0.3015, -0.9045, 0.3015, 0.3015, 0.9045, 0.3015, 0.3015, 0.9045, -0.3015, 0.3015, -0.9045, -0.3015, 0.3015, -0.9045, 0.3015, -0.5773, 0.5774, 0.5773, -0.5773, 0.5774, -0.5773, -0.5773, -0.5774, -0.5773, -0.5773, -0.5774, 0.5773, 0.3015, 0.9045, -0.3015, -0.3015, 0.9045, -0.3015, -0.3015, -0.9045, -0.3015, 0.3015, -0.9045, -0.3015, 0.5773, 0.5774, 0.5773, -0.5773, 0.5774, 0.5773, -0.5773, -0.5774, 0.5773, 0.5773, -0.5774, 0.5773, -0.3015, 0.9045, -0.3015, -0.3015, 0.9045, 0.3015, -0.3015, -0.9045, 0.3015, -0.3015, -0.9045, -0.3015, 0.5773, 0.5774, -0.5773, 0.5773, 0.5774, 0.5773, 0.5773, -0.5774, 0.5773, 0.5773, -0.5774, -0.5773, -0.3015, 0.9045, 0.3015, 0.3015, 0.9045, 0.3015, 0.3015, -0.9045, 0.3015, -0.3015, -0.9045, 0.3015, -0.5773, 0.5774, -0.5773, 0.5773, 0.5774, -0.5773, 0.5773, -0.5774, -0.5773, -0.5773, -0.5774, -0.5773])] * 3)])
me_gaglable = bpy.data.meshes.new('gagLable')
me_gaglable.from_pydata([(-1.216, -2.629, 3.123), (1.16, -2.629, 3.123), (-1.216, -2.629, 5.045), (1.16, -2.629, 5.045)], [], [(0, 1, 2), (2, 1, 3)])
me_gaglable.polygons.foreach_set('use_smooth', [True] * 2)
_uv = me_gaglable.uv_layers.new(name='UVMap')
_uv.uv.foreach_set('vector', [0.0, 0.0, 0.0, 0.0, 0.0, 0.0, 0.0, 0.0, 0.0, 0.0, 0.0, 0.0])
me_gaglable.materials.append(mat_no_material)
me_gaglable.use_remesh_preserve_volume = False
me_gaglable.use_remesh_preserve_attributes = False
me_gaglable.use_mirror_vertex_groups = False
me_gaglable.update()
me_gaglable.normals_split_custom_set([tuple(v) for v in zip(*[iter([0.0, -1.0, 0.0, 0.0, -1.0, 0.0, 0.0, -1.0, 0.0, 0.0, -1.0, 0.0, 0.0, -1.0, 0.0, 0.0, -1.0, 0.0])] * 3)])
arm_gaglable_skeleton = bpy.data.armatures.new('gagLable_skeleton')  # bones are not reproduced

# ---- objects
ob_cylinder = bpy.data.objects.new('Cylinder', me_cylinder)
ob_gaglable_skeleton = bpy.data.objects.new('gagLable_skeleton', arm_gaglable_skeleton)
ob_gagtank1 = bpy.data.objects.new('gagTank1', me_gagtank1)
ob_gaglableframe = bpy.data.objects.new('gagLableFrame', me_gaglableframe)
ob_gaglable = bpy.data.objects.new('gagLable', me_gaglable)

# ---- transforms, parenting, visibility, modifiers, constraints
ob_cylinder.location = (6.798, 0.0, 0.0)
ob_cylinder.scale = (2.898, 2.898, 2.898)
ob_cylinder.lineart.crease_threshold = 0.0
ob_gaglable_skeleton.location = (0.0, 0.0, 0.0)
ob_gaglable_skeleton.show_in_front = True
ob_gaglable_skeleton.lineart.crease_threshold = 0.0
ob_gagtank1.parent = ob_gaglable_skeleton
ob_gagtank1.location = (0.0, 0.0, 0.0)
ob_gagtank1.lineart.crease_threshold = 0.0
_vg = ob_gagtank1.vertex_groups.new(name='root')
_vg.add([0, 1, 2, 3, 4, 5, 6, 7, 8, 9, 10, 11], 1.0, 'REPLACE')
_m = ob_gagtank1.modifiers.new('Armature', 'ARMATURE')
_m.object = ob_gaglable_skeleton
ob_gaglableframe.parent = ob_gaglable_skeleton
ob_gaglableframe.location = (0.0, 0.0, 0.0)
ob_gaglableframe.lineart.crease_threshold = 0.0
_vg = ob_gaglableframe.vertex_groups.new(name='root')
_vg.add([0, 1, 2, 3, 4, 5, 6, 7, 8, 9, 10, 11, 12, 13, 14, 15], 1.0, 'REPLACE')
_m = ob_gaglableframe.modifiers.new('Armature', 'ARMATURE')
_m.object = ob_gaglable_skeleton
ob_gaglable.parent = ob_gaglable_skeleton
ob_gaglable.location = (0.0, 0.0, 0.0)
ob_gaglable.lineart.crease_threshold = 0.0
_vg = ob_gaglable.vertex_groups.new(name='root')
_vg.add([0, 1, 2, 3], 1.0, 'REPLACE')
_m = ob_gaglable.modifiers.new('Armature', 'ARMATURE')
_m.object = ob_gaglable_skeleton

# ---- collection membership
col_collection_1.objects.link(ob_cylinder)
col_collection_1.objects.link(ob_gaglable_skeleton)
col_collection_1.objects.link(ob_gagtank1)
col_collection_1.objects.link(ob_gaglableframe)
col_collection_1.objects.link(ob_gaglable)

# ---- scene / render settings (as saved in the file)
scene.frame_start = 1; scene.frame_end = 250; scene.frame_set(0)
scene.render.engine = 'BLENDER_EEVEE_NEXT'
scene.render.resolution_percentage = 50
scene.render.dither_intensity = 0.0
scene.cycles.use_denoising = False
scene.cycles.samples = 128
scene.cycles.sampling_pattern = 'TABULATED_SOBOL'
scene.cycles.use_adaptive_sampling = False
scene.cycles.use_light_tree = False
scene.cycles.blur_glossy = 0.0
scene.cycles.sample_clamp_indirect = 0.0
scene.view_settings.view_transform = 'Standard'
bpy.context.view_layer.update()

# ---- added for rendering (the .blend has no active camera and no usable light): camera, sun
cam_auto = bpy.data.cameras.new('AutoCamera')
cam_auto.lens = 50.0
cam_auto.sensor_width = 36.0
cam_auto.clip_end = 1000.0
ob_auto_camera = bpy.data.objects.new('AutoCamera', cam_auto)
scene.collection.objects.link(ob_auto_camera)
ob_auto_camera.location = (18.4504, -17.9151, 16.1763)
ob_auto_camera.rotation_euler = (1.09748, -7.21219e-08, 0.694738)
scene.camera = ob_auto_camera
light_auto_sun = bpy.data.lights.new('AutoSun', 'SUN')
light_auto_sun.energy = 3.0
light_auto_sun.angle = 0.0523599
ob_auto_sun = bpy.data.objects.new('AutoSun', light_auto_sun)
scene.collection.objects.link(ob_auto_sun)
ob_auto_sun.rotation_euler = (0.872665, 0.174533, 0.523599)
bpy.context.view_layer.update()
